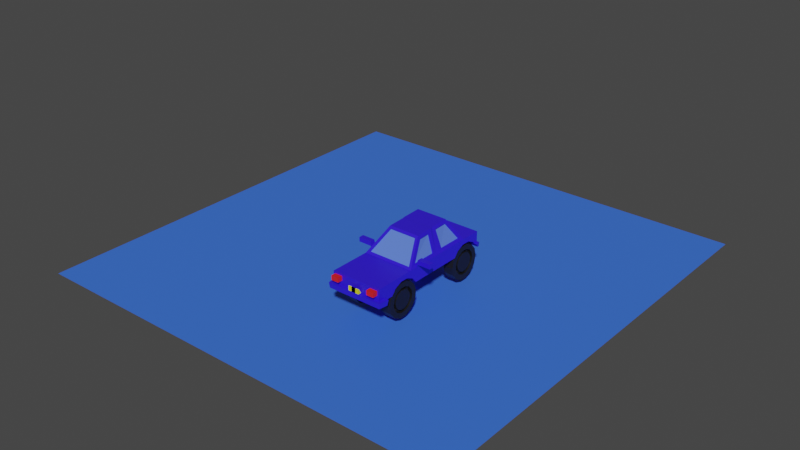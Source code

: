 # Source: car.blend  (saved by Blender 2.90.8; exported with 4.5.12 LTS)
import bpy
from mathutils import Matrix  # noqa: F401  (used for matrix-valued properties, if any)

bpy.ops.wm.read_factory_settings(use_empty=True)
scene = bpy.context.scene
scene.name = 'Scene'

# ---- collections
col_collection = bpy.data.collections.new('Collection'); scene.collection.children.link(col_collection)

# ---- materials (node trees are filled in below, after node groups)
mat_car = bpy.data.materials.new('Car')
mat_car.alpha_threshold = 0.0
mat_car.use_transparent_shadow = False
mat_car.line_color = (0.0, 0.0, 0.0, 1.0)
mat_windows = bpy.data.materials.new('windows')
mat_windows.use_transparent_shadow = False
mat_tires = bpy.data.materials.new('tires')
mat_tires.use_transparent_shadow = False
mat_indicators = bpy.data.materials.new('indicators')
mat_indicators.use_transparent_shadow = False
mat_numberplate = bpy.data.materials.new('numberplate')
mat_numberplate.use_transparent_shadow = False
mat_plane = bpy.data.materials.new('plane')
mat_plane.use_transparent_shadow = False

# ---- material node trees
mat_car.use_nodes = True; mat_car.node_tree.nodes.clear()
_N = mat_car.node_tree.nodes; _L = mat_car.node_tree.links
n0 = _N.new('ShaderNodeOutputMaterial'); n0.name = 'Material Output'; n0.location = (300, 300)
n1 = _N.new('ShaderNodeBsdfPrincipled'); n1.name = 'Principled BSDF'; n1.location = (10, 300)
n1.distribution = 'GGX'
n1.subsurface_method = 'BURLEY'
n1.inputs[0].default_value = (0.03139, 0.01012, 0.8, 1.0)
n1.inputs[2].default_value = 0.4
n1.inputs[3].default_value = 1.45
n1.inputs[27].default_value = (0.0, 0.0, 0.0, 1.0)
n1.inputs[28].default_value = 1.0
_L.new(n1.outputs[0], n0.inputs[0])
n0.is_active_output = True
mat_windows.use_nodes = True; mat_windows.node_tree.nodes.clear()
_N = mat_windows.node_tree.nodes; _L = mat_windows.node_tree.links
n0 = _N.new('ShaderNodeBsdfPrincipled'); n0.name = 'Principled BSDF'; n0.location = (10, 300)
n0.distribution = 'GGX'
n0.subsurface_method = 'BURLEY'
n0.inputs[0].default_value = (0.1053, 0.2035, 0.8, 1.0)
n0.inputs[3].default_value = 1.45
n0.inputs[27].default_value = (0.0, 0.0, 0.0, 1.0)
n0.inputs[28].default_value = 1.0
n1 = _N.new('ShaderNodeOutputMaterial'); n1.name = 'Material Output'; n1.location = (300, 300)
_L.new(n0.outputs[0], n1.inputs[0])
n1.is_active_output = True
mat_tires.use_nodes = True; mat_tires.node_tree.nodes.clear()
_N = mat_tires.node_tree.nodes; _L = mat_tires.node_tree.links
n0 = _N.new('ShaderNodeBsdfPrincipled'); n0.name = 'Principled BSDF'; n0.location = (10, 300)
n0.distribution = 'GGX'
n0.subsurface_method = 'BURLEY'
n0.inputs[0].default_value = (0.007926, 0.007926, 0.007926, 1.0)
n0.inputs[3].default_value = 1.45
n0.inputs[27].default_value = (0.0, 0.0, 0.0, 1.0)
n0.inputs[28].default_value = 1.0
n1 = _N.new('ShaderNodeOutputMaterial'); n1.name = 'Material Output'; n1.location = (300, 300)
_L.new(n0.outputs[0], n1.inputs[0])
n1.is_active_output = True
mat_indicators.use_nodes = True; mat_indicators.node_tree.nodes.clear()
_N = mat_indicators.node_tree.nodes; _L = mat_indicators.node_tree.links
n0 = _N.new('ShaderNodeBsdfPrincipled'); n0.name = 'Principled BSDF'; n0.location = (10, 300)
n0.distribution = 'GGX'
n0.subsurface_method = 'BURLEY'
n0.inputs[0].default_value = (0.8, 0.01403, 0.003461, 1.0)
n0.inputs[3].default_value = 1.45
n0.inputs[27].default_value = (0.0, 0.0, 0.0, 1.0)
n0.inputs[28].default_value = 1.0
n1 = _N.new('ShaderNodeOutputMaterial'); n1.name = 'Material Output'; n1.location = (300, 300)
_L.new(n0.outputs[0], n1.inputs[0])
n1.is_active_output = True
mat_numberplate.use_nodes = True; mat_numberplate.node_tree.nodes.clear()
_N = mat_numberplate.node_tree.nodes; _L = mat_numberplate.node_tree.links
n0 = _N.new('ShaderNodeBsdfPrincipled'); n0.name = 'Principled BSDF'; n0.location = (10, 300)
n0.distribution = 'GGX'
n0.subsurface_method = 'BURLEY'
n0.inputs[0].default_value = (0.8, 0.7607, 0.004911, 1.0)
n0.inputs[3].default_value = 1.45
n0.inputs[27].default_value = (0.0, 0.0, 0.0, 1.0)
n0.inputs[28].default_value = 1.0
n1 = _N.new('ShaderNodeOutputMaterial'); n1.name = 'Material Output'; n1.location = (300, 300)
_L.new(n0.outputs[0], n1.inputs[0])
n1.is_active_output = True
mat_plane.use_nodes = True; mat_plane.node_tree.nodes.clear()
_N = mat_plane.node_tree.nodes; _L = mat_plane.node_tree.links
n0 = _N.new('ShaderNodeBsdfPrincipled'); n0.name = 'Principled BSDF'; n0.location = (10, 300)
n0.distribution = 'GGX'
n0.subsurface_method = 'BURLEY'
n0.inputs[0].default_value = (0.04461, 0.1584, 0.8, 1.0)
n0.inputs[3].default_value = 1.45
n0.inputs[27].default_value = (0.0, 0.0, 0.0, 1.0)
n0.inputs[28].default_value = 1.0
n1 = _N.new('ShaderNodeOutputMaterial'); n1.name = 'Material Output'; n1.location = (300, 300)
_L.new(n0.outputs[0], n1.inputs[0])
n1.is_active_output = True

# ---- world
world_world = bpy.data.worlds.new('World'); scene.world = world_world
world_world.use_nodes = True; world_world.node_tree.nodes.clear()
_N = world_world.node_tree.nodes; _L = world_world.node_tree.links
n0 = _N.new('ShaderNodeOutputWorld'); n0.name = 'World Output'; n0.location = (300, 300)
n1 = _N.new('ShaderNodeBackground'); n1.name = 'Background'; n1.location = (10, 300)
n1.inputs[0].default_value = (0.05088, 0.05088, 0.05088, 1.0)
_L.new(n1.outputs[0], n0.inputs[0])
n0.is_active_output = True
world_world.color = (0.05088, 0.05088, 0.05088)
world_world.use_sun_shadow = False
world_world.sun_shadow_jitter_overblur = 0.0

# ---- meshes
me_cube = bpy.data.meshes.new('Cube')
me_cube.from_pydata([(0.9501, 2.049, 0.4045), (1.0, 2.288, -0.2759), (1.0, -2.288, 0.2759), (-0.9416, 2.049, 0.4008), (-1.0, 2.288, -0.2759), (-1.0, -2.288, 0.2759), (-1.0, -0.658, -0.2759), (0.9526, -0.3775, 0.4054), (-0.9399, -0.3892, 0.4), (1.0, -0.658, -0.2759), (-0.5844, 0.1567, 1.071), (-0.6664, 1.637, 1.051), (0.6667, 1.638, 1.049), (0.7472, 0.1554, 1.065), (1.0, 3.095, 0.2759), (-1.0, 3.095, 0.2759), (-0.9357, 0.5982, 0.3979), (-0.9457, 1.082, 0.4026), (1.0, 0.727, -0.2759), (1.0, 0.9484, -0.2759), (-1.0, 0.9484, -0.2759), (-1.0, 0.727, -0.2759), (0.9451, 1.082, 0.4024), (0.9584, 0.5986, 0.4073), (-0.6102, 0.6488, 1.069), (-0.6401, 1.061, 1.054), (0.6939, 1.061, 1.056), (0.7198, 0.6479, 1.058), (-1.0, 0.9484, 0.2759), (-0.8551, 2.234, 0.3615), (1.0, 0.727, 0.2759), (0.8701, -0.5941, 0.3547), (-0.5815, 0.9186, 1.183), (-0.5412, 1.772, 1.09), (0.674, 0.7961, 1.189), (0.6256, 0.02352, 1.117), (0.8551, 2.234, 0.3615), (0.5412, 1.772, 1.09), (-0.8493, -0.5941, 0.3547), (-0.4514, 0.02352, 1.117), (-1.0, 0.727, 0.2759), (1.0, 0.9484, 0.2759), (-0.5506, 0.7961, 1.189), (0.6431, 0.9186, 1.183), (-1.0, 2.288, 0.2759), (1.0, 2.288, 0.2759), (-1.0, -0.658, 0.2759), (1.0, -0.658, 0.2759), (-0.6123, 1.717, 1.176), (0.6123, 1.717, 1.176), (-0.5198, 0.08741, 1.196), (0.7048, 0.08741, 1.196), (-0.9089, 1.083, 0.3864), (-0.9048, 2.049, 0.3845), (0.9201, 0.598, 0.3946), (0.9143, -0.3781, 0.3927), (-0.6032, 1.061, 1.038), (-0.6296, 1.637, 1.035), (0.6815, 0.6473, 1.046), (0.709, 0.1548, 1.052), (0.9129, 2.048, 0.3889), (0.6295, 1.638, 1.033), (-0.904, -0.3887, 0.3816), (-0.5485, 0.1572, 1.053), (-0.8999, 0.5986, 0.3795), (0.9079, 1.082, 0.3869), (-0.5743, 0.6492, 1.051), (0.6568, 1.06, 1.04), (-0.8551, 2.2, 0.34), (0.8551, 2.2, 0.34), (-0.8493, -0.5628, 0.3293), (0.8701, -0.5628, 0.3293), (-0.5412, 1.738, 1.069), (0.5412, 1.738, 1.069), (-0.4514, 0.05482, 1.091), (0.6256, 0.05482, 1.091), (-1.0, -2.008, -0.2759), (1.0, -2.008, 0.2759), (-1.0, -2.008, 0.2759), (1.0, -2.008, -0.2759), (1.0, 2.288, -0.1663), (-1.0, -2.288, -0.1663), (1.0, -2.288, -0.1663), (-1.0, 2.288, -0.1663), (1.0, -0.658, -0.1663), (-1.0, -0.658, -0.1663), (1.0, 3.095, -0.1663), (-1.0, 3.095, -0.1663), (1.0, 0.9484, -0.1663), (1.0, 0.727, -0.1663), (-1.0, 0.727, -0.1663), (-1.0, 0.9484, -0.1663), (-1.0, -2.008, -0.1663), (1.0, -2.008, -0.1663), (-1.122, -2.008, -0.3982), (-1.1, -2.388, -0.3758), (1.122, -2.411, -0.1663), (1.1, -2.388, -0.3758), (1.122, -2.008, -0.3982), (-1.173, -2.008, -0.1663), (1.173, -2.008, -0.1663), (-1.122, -2.411, -0.1663), (1.0, 2.953, -0.2759), (1.0, 2.953, 0.2759), (-1.0, 2.953, 0.2759), (-1.0, 2.953, -0.2759), (-1.0, 2.953, -0.1663), (1.0, 2.953, -0.1663), (1.052, 3.147, -0.3277), (-1.052, 3.147, -0.3277), (1.063, 3.158, -0.1663), (-1.063, 3.158, -0.1663), (1.063, 2.953, -0.3393), (-1.09, 2.953, -0.1663), (1.09, 2.953, -0.1663), (-1.063, 2.953, -0.3393)], [], [(77, 78, 5, 2), (82, 2, 5, 81), (91, 28, 44, 83), (79, 93, 100, 98), (93, 77, 2, 82), (87, 86, 110, 111), (89, 30, 47, 84), (21, 18, 9, 6), (92, 78, 46, 85), (11, 3, 53, 57), (34, 42, 50, 51), (23, 27, 58, 54), (37, 36, 69, 73), (8, 10, 63, 62), (87, 15, 14, 86), (106, 104, 15, 87), (105, 106, 113, 115), (104, 103, 14, 15), (24, 16, 64, 66), (28, 40, 42, 32), (49, 48, 32, 43), (43, 32, 42, 34), (35, 39, 74, 75), (30, 41, 43, 34), (4, 1, 19, 20), (20, 19, 18, 21), (80, 45, 41, 88), (88, 41, 30, 89), (85, 46, 40, 90), (90, 40, 28, 91), (17, 3, 44, 28), (23, 7, 47, 30), (11, 25, 32, 48), (13, 27, 34, 51), (12, 0, 45, 49), (7, 13, 51, 47), (10, 8, 46, 50), (3, 11, 48, 44), (8, 16, 40, 46), (0, 22, 41, 45), (24, 10, 50, 42), (26, 12, 49, 43), (25, 17, 28, 32), (16, 24, 42, 40), (27, 23, 30, 34), (22, 26, 43, 41), (29, 36, 45, 44), (31, 38, 46, 47), (37, 33, 48, 49), (39, 35, 51, 50), (36, 37, 49, 45), (35, 31, 47, 51), (38, 39, 50, 46), (33, 29, 44, 48), (65, 60, 61, 67), (64, 62, 63, 66), (69, 68, 72, 73), (70, 71, 75, 74), (53, 52, 56, 57), (55, 54, 58, 59), (31, 35, 75, 71), (3, 17, 52, 53), (26, 22, 65, 67), (16, 8, 62, 64), (39, 38, 70, 74), (7, 23, 54, 55), (22, 0, 60, 65), (29, 33, 72, 68), (25, 11, 57, 56), (36, 29, 68, 69), (10, 24, 66, 63), (27, 13, 59, 58), (38, 31, 71, 70), (12, 26, 67, 61), (0, 12, 61, 60), (33, 37, 73, 72), (17, 25, 56, 52), (13, 7, 55, 59), (81, 5, 78, 92), (84, 47, 77, 93), (6, 9, 79, 76), (47, 46, 78, 77), (9, 84, 93, 79), (93, 82, 96, 100), (21, 90, 91, 20), (6, 85, 90, 21), (19, 88, 89, 18), (1, 80, 88, 19), (102, 105, 115, 112), (107, 102, 112, 114), (76, 92, 85, 6), (18, 89, 84, 9), (103, 107, 86, 14), (82, 81, 101, 96), (20, 91, 83, 4), (92, 76, 94, 99), (94, 98, 97, 95), (95, 101, 99, 94), (98, 100, 96, 97), (97, 96, 101, 95), (81, 92, 99, 101), (76, 79, 98, 94), (45, 80, 107, 103), (4, 83, 106, 105), (44, 45, 103, 104), (1, 4, 105, 102), (83, 44, 104, 106), (80, 1, 102, 107), (114, 112, 108, 110), (112, 115, 109, 108), (115, 113, 111, 109), (109, 111, 110, 108), (86, 107, 114, 110), (106, 87, 111, 113)])
me_cube.polygons.foreach_set('material_index', [0, 0, 0, 0, 0, 0, 0, 0, 0, 0, 0, 0, 0, 0, 0, 0, 0, 0, 0, 0, 0, 0, 0, 0, 0, 0, 0, 0, 0, 0, 0, 0, 0, 0, 0, 0, 0, 0, 0, 0, 0, 0, 0, 0, 0, 0, 0, 0, 0, 0, 0, 0, 0, 0, 1, 1, 1, 1, 1, 1, 0, 0, 0, 0, 0, 0, 0, 0, 0, 0, 0, 0, 0, 0, 0, 0, 0, 0, 0, 0, 0, 0, 0, 0, 0, 0, 0, 0, 0, 0, 0, 0, 0, 0, 0, 0, 0, 0, 0, 0, 0, 0, 0, 0, 0, 0, 0, 0, 0, 0, 0, 0, 0, 0])
_uv = me_cube.uv_layers.new(name='UVMap')
_uv.uv.foreach_set('vector', [0.625, 0.7347, 0.875, 0.7347, 0.875, 0.75, 0.625, 0.75, 0.4246, 0.75, 0.625, 0.75, 0.625, 1.0, 0.4246, 1.0, 0.4246, 0.1964, 0.625, 0.1964, 0.625, 0.25, 0.4246, 0.25, 0.375, 0.7347, 0.4246, 0.7347, 0.4246, 0.7347, 0.375, 0.7347, 0.4246, 0.7347, 0.625, 0.7347, 0.625, 0.75, 0.4246, 0.75, 0.4246, 0.25, 0.4246, 0.5, 0.4246, 0.5, 0.4246, 0.25, 0.4246, 0.6073, 0.625, 0.6073, 0.625, 0.6609, 0.4246, 0.6609, 0.125, 0.6073, 0.375, 0.6073, 0.375, 0.6609, 0.125, 0.6609, 0.4246, 0.01534, 0.625, 0.01534, 0.625, 0.08906, 0.4246, 0.08906, 0.625, 0.2411, 0.625, 0.2432, 0.625, 0.2432, 0.625, 0.2411, 0.625, 0.6073, 0.875, 0.6073, 0.875, 0.6609, 0.625, 0.6609, 0.625, 0.6137, 0.625, 0.6165, 0.625, 0.6165, 0.625, 0.6137, 0.625, 0.4812, 0.625, 0.4854, 0.625, 0.4854, 0.625, 0.4812, 0.625, 0.09602, 0.625, 0.0989, 0.625, 0.0989, 0.625, 0.09602, 0.4246, 0.25, 0.625, 0.25, 0.625, 0.5, 0.4246, 0.5, 0.4246, 0.25, 0.625, 0.25, 0.625, 0.25, 0.4246, 0.25, 0.375, 0.25, 0.4246, 0.25, 0.4246, 0.25, 0.375, 0.25, 0.625, 0.25, 0.625, 0.5, 0.625, 0.5, 0.625, 0.25, 0.625, 0.1335, 0.625, 0.1363, 0.625, 0.1363, 0.625, 0.1335, 0.625, 0.1964, 0.625, 0.1427, 0.625, 0.1427, 0.625, 0.1964, 0.625, 0.5, 0.875, 0.5, 0.875, 0.5536, 0.625, 0.5536, 0.625, 0.5536, 0.875, 0.5536, 0.875, 0.6073, 0.625, 0.6073, 0.6436, 0.6609, 0.856, 0.6609, 0.856, 0.6609, 0.6436, 0.6609, 0.625, 0.6073, 0.625, 0.5536, 0.625, 0.5536, 0.625, 0.6073, 0.125, 0.5, 0.375, 0.5, 0.375, 0.5536, 0.125, 0.5536, 0.125, 0.5536, 0.375, 0.5536, 0.375, 0.6073, 0.125, 0.6073, 0.4246, 0.5, 0.625, 0.5, 0.625, 0.5536, 0.4246, 0.5536, 0.4246, 0.5536, 0.625, 0.5536, 0.625, 0.6073, 0.4246, 0.6073, 0.4246, 0.08906, 0.625, 0.08906, 0.625, 0.1427, 0.4246, 0.1427, 0.4246, 0.1427, 0.625, 0.1427, 0.625, 0.1964, 0.4246, 0.1964, 0.625, 0.2027, 0.625, 0.2432, 0.625, 0.25, 0.625, 0.1964, 0.625, 0.6137, 0.625, 0.6538, 0.625, 0.6609, 0.625, 0.6073, 0.625, 0.2411, 0.625, 0.2047, 0.625, 0.1964, 0.625, 0.25, 0.625, 0.6509, 0.625, 0.6165, 0.625, 0.6073, 0.625, 0.6609, 0.625, 0.5088, 0.625, 0.5068, 0.625, 0.5, 0.625, 0.5, 0.625, 0.6538, 0.625, 0.6509, 0.625, 0.6609, 0.625, 0.6609, 0.625, 0.0989, 0.625, 0.09602, 0.625, 0.08906, 0.625, 0.08906, 0.625, 0.2432, 0.625, 0.2411, 0.625, 0.25, 0.625, 0.25, 0.625, 0.09602, 0.625, 0.1363, 0.625, 0.1427, 0.625, 0.08906, 0.625, 0.5068, 0.625, 0.5473, 0.625, 0.5536, 0.625, 0.5, 0.625, 0.1335, 0.625, 0.0989, 0.625, 0.08906, 0.625, 0.1427, 0.625, 0.5453, 0.625, 0.5088, 0.625, 0.5, 0.625, 0.5536, 0.625, 0.2047, 0.625, 0.2027, 0.625, 0.1964, 0.625, 0.1964, 0.625, 0.1363, 0.625, 0.1335, 0.625, 0.1427, 0.625, 0.1427, 0.625, 0.6165, 0.625, 0.6137, 0.625, 0.6073, 0.625, 0.6073, 0.625, 0.5473, 0.625, 0.5453, 0.625, 0.5536, 0.625, 0.5536, 0.625, 0.2646, 0.625, 0.4854, 0.625, 0.5, 0.625, 0.25, 0.6392, 0.6609, 0.8604, 0.6609, 0.875, 0.6609, 0.625, 0.6609, 0.625, 0.4812, 0.625, 0.2688, 0.625, 0.25, 0.625, 0.5, 0.856, 0.6609, 0.6436, 0.6609, 0.625, 0.6609, 0.875, 0.6609, 0.625, 0.4854, 0.625, 0.4812, 0.625, 0.5, 0.625, 0.5, 0.6436, 0.6609, 0.6392, 0.6609, 0.625, 0.6609, 0.625, 0.6609, 0.8604, 0.6609, 0.856, 0.6609, 0.875, 0.6609, 0.875, 0.6609, 0.625, 0.2688, 0.625, 0.2646, 0.625, 0.25, 0.625, 0.25, 0.625, 0.5473, 0.625, 0.5068, 0.625, 0.5088, 0.625, 0.5453, 0.625, 0.1363, 0.625, 0.09602, 0.625, 0.0989, 0.625, 0.1335, 0.625, 0.4854, 0.625, 0.2646, 0.625, 0.2688, 0.625, 0.4812, 0.8604, 0.6609, 0.6392, 0.6609, 0.6436, 0.6609, 0.856, 0.6609, 0.625, 0.2432, 0.625, 0.2027, 0.625, 0.2047, 0.625, 0.2411, 0.625, 0.6538, 0.625, 0.6137, 0.625, 0.6165, 0.625, 0.6509, 0.6392, 0.6609, 0.6436, 0.6609, 0.6436, 0.6609, 0.6392, 0.6609, 0.625, 0.2432, 0.625, 0.2027, 0.625, 0.2027, 0.625, 0.2432, 0.625, 0.5453, 0.625, 0.5473, 0.625, 0.5473, 0.625, 0.5453, 0.625, 0.1363, 0.625, 0.09602, 0.625, 0.09602, 0.625, 0.1363, 0.856, 0.6609, 0.8604, 0.6609, 0.8604, 0.6609, 0.856, 0.6609, 0.625, 0.6538, 0.625, 0.6137, 0.625, 0.6137, 0.625, 0.6538, 0.625, 0.5473, 0.625, 0.5068, 0.625, 0.5068, 0.625, 0.5473, 0.625, 0.2646, 0.625, 0.2688, 0.625, 0.2688, 0.625, 0.2646, 0.625, 0.2047, 0.625, 0.2411, 0.625, 0.2411, 0.625, 0.2047, 0.625, 0.4854, 0.625, 0.2646, 0.625, 0.2646, 0.625, 0.4854, 0.625, 0.0989, 0.625, 0.1335, 0.625, 0.1335, 0.625, 0.0989, 0.625, 0.6165, 0.625, 0.6509, 0.625, 0.6509, 0.625, 0.6165, 0.8604, 0.6609, 0.6392, 0.6609, 0.6392, 0.6609, 0.8604, 0.6609, 0.625, 0.5088, 0.625, 0.5453, 0.625, 0.5453, 0.625, 0.5088, 0.625, 0.5068, 0.625, 0.5088, 0.625, 0.5088, 0.625, 0.5068, 0.625, 0.2688, 0.625, 0.4812, 0.625, 0.4812, 0.625, 0.2688, 0.625, 0.2027, 0.625, 0.2047, 0.625, 0.2047, 0.625, 0.2027, 0.625, 0.6509, 0.625, 0.6538, 0.625, 0.6538, 0.625, 0.6509, 0.4246, 0.0, 0.625, 0.0, 0.625, 0.01534, 0.4246, 0.01534, 0.4246, 0.6609, 0.625, 0.6609, 0.625, 0.7347, 0.4246, 0.7347, 0.125, 0.6609, 0.375, 0.6609, 0.375, 0.7347, 0.125, 0.7347, 0.625, 0.6609, 0.875, 0.6609, 0.875, 0.7347, 0.625, 0.7347, 0.375, 0.6609, 0.4246, 0.6609, 0.4246, 0.7347, 0.375, 0.7347, 0.4246, 0.7347, 0.4246, 0.75, 0.4246, 0.75, 0.4246, 0.7347, 0.375, 0.1427, 0.4246, 0.1427, 0.4246, 0.1964, 0.375, 0.1964, 0.375, 0.08906, 0.4246, 0.08906, 0.4246, 0.1427, 0.375, 0.1427, 0.375, 0.5536, 0.4246, 0.5536, 0.4246, 0.6073, 0.375, 0.6073, 0.375, 0.5, 0.4246, 0.5, 0.4246, 0.5536, 0.375, 0.5536, 0.375, 0.5, 0.125, 0.5, 0.125, 0.5, 0.375, 0.5, 0.4246, 0.5, 0.375, 0.5, 0.375, 0.5, 0.4246, 0.5, 0.375, 0.01534, 0.4246, 0.01534, 0.4246, 0.08906, 0.375, 0.08906, 0.375, 0.6073, 0.4246, 0.6073, 0.4246, 0.6609, 0.375, 0.6609, 0.625, 0.5, 0.4246, 0.5, 0.4246, 0.5, 0.625, 0.5, 0.4246, 0.75, 0.4246, 1.0, 0.4246, 1.0, 0.4246, 0.75, 0.375, 0.1964, 0.4246, 0.1964, 0.4246, 0.25, 0.375, 0.25, 0.4246, 0.01534, 0.375, 0.01534, 0.375, 0.01534, 0.4246, 0.01534, 0.125, 0.7347, 0.375, 0.7347, 0.375, 0.75, 0.125, 0.75, 0.375, 0.0, 0.4246, 0.0, 0.4246, 0.01534, 0.375, 0.01534, 0.375, 0.7347, 0.4246, 0.7347, 0.4246, 0.75, 0.375, 0.75, 0.375, 0.75, 0.4246, 0.75, 0.4246, 1.0, 0.375, 1.0, 0.4246, 0.0, 0.4246, 0.01534, 0.4246, 0.01534, 0.4246, 0.0, 0.125, 0.7347, 0.375, 0.7347, 0.375, 0.7347, 0.125, 0.7347, 0.625, 0.5, 0.4246, 0.5, 0.4246, 0.5, 0.625, 0.5, 0.375, 0.25, 0.4246, 0.25, 0.4246, 0.25, 0.375, 0.25, 0.625, 0.25, 0.625, 0.5, 0.625, 0.5, 0.625, 0.25, 0.375, 0.5, 0.125, 0.5, 0.125, 0.5, 0.375, 0.5, 0.4246, 0.25, 0.625, 0.25, 0.625, 0.25, 0.4246, 0.25, 0.4246, 0.5, 0.375, 0.5, 0.375, 0.5, 0.4246, 0.5, 0.4246, 0.5, 0.375, 0.5, 0.375, 0.5, 0.4246, 0.5, 0.375, 0.5, 0.125, 0.5, 0.125, 0.5, 0.375, 0.5, 0.375, 0.25, 0.4246, 0.25, 0.4246, 0.25, 0.375, 0.25, 0.375, 0.25, 0.4246, 0.25, 0.4246, 0.5, 0.375, 0.5, 0.4246, 0.5, 0.4246, 0.5, 0.4246, 0.5, 0.4246, 0.5, 0.4246, 0.25, 0.4246, 0.25, 0.4246, 0.25, 0.4246, 0.25])
me_cube.materials.append(mat_car)
me_cube.materials.append(mat_windows)
me_cube.use_remesh_preserve_volume = False
me_cube.use_remesh_preserve_attributes = False
me_cube.use_mirror_vertex_groups = False
me_cube.update()
me_cylinder = bpy.data.meshes.new('Cylinder')
me_cylinder.from_pydata([(0.0, 1.0, -1.0), (0.0, 1.0, 1.0), (0.4339, 0.901, -1.0), (0.4339, 0.901, 1.0), (0.7818, 0.6235, -1.0), (0.7818, 0.6235, 1.0), (0.9749, 0.2225, -1.0), (0.9749, 0.2225, 1.0), (0.9749, -0.2225, -1.0), (0.9749, -0.2225, 1.0), (0.7818, -0.6235, -1.0), (0.7818, -0.6235, 1.0), (0.4339, -0.901, -1.0), (0.4339, -0.901, 1.0), (1.51e-07, -1.0, -1.0), (1.51e-07, -1.0, 1.0), (-0.4339, -0.901, -1.0), (-0.4339, -0.901, 1.0), (-0.7818, -0.6235, -1.0), (-0.7818, -0.6235, 1.0), (-0.9749, -0.2225, -1.0), (-0.9749, -0.2225, 1.0), (-0.9749, 0.2225, -1.0), (-0.9749, 0.2225, 1.0), (-0.7818, 0.6235, -1.0), (-0.7818, 0.6235, 1.0), (-0.4339, 0.901, -1.0), (-0.4339, 0.901, 1.0)], [], [(0, 1, 3, 2), (2, 3, 5, 4), (4, 5, 7, 6), (6, 7, 9, 8), (8, 9, 11, 10), (10, 11, 13, 12), (12, 13, 15, 14), (14, 15, 17, 16), (16, 17, 19, 18), (18, 19, 21, 20), (20, 21, 23, 22), (22, 23, 25, 24), (3, 1, 27, 25, 23, 21, 19, 17, 15, 13, 11, 9, 7, 5), (24, 25, 27, 26), (26, 27, 1, 0), (0, 2, 4, 6, 8, 10, 12, 14, 16, 18, 20, 22, 24, 26)])
_uv = me_cylinder.uv_layers.new(name='UVMap')
_uv.uv.foreach_set('vector', [1.0, 0.5, 1.0, 1.0, 0.9286, 1.0, 0.9286, 0.5, 0.9286, 0.5, 0.9286, 1.0, 0.8571, 1.0, 0.8571, 0.5, 0.8571, 0.5, 0.8571, 1.0, 0.7857, 1.0, 0.7857, 0.5, 0.7857, 0.5, 0.7857, 1.0, 0.7143, 1.0, 0.7143, 0.5, 0.7143, 0.5, 0.7143, 1.0, 0.6429, 1.0, 0.6429, 0.5, 0.6429, 0.5, 0.6429, 1.0, 0.5714, 1.0, 0.5714, 0.5, 0.5714, 0.5, 0.5714, 1.0, 0.5, 1.0, 0.5, 0.5, 0.5, 0.5, 0.5, 1.0, 0.4286, 1.0, 0.4286, 0.5, 0.4286, 0.5, 0.4286, 1.0, 0.3571, 1.0, 0.3571, 0.5, 0.3571, 0.5, 0.3571, 1.0, 0.2857, 1.0, 0.2857, 0.5, 0.2857, 0.5, 0.2857, 1.0, 0.2143, 1.0, 0.2143, 0.5, 0.2143, 0.5, 0.2143, 1.0, 0.1429, 1.0, 0.1429, 0.5, 0.3541, 0.4662, 0.25, 0.49, 0.1459, 0.4662, 0.06236, 0.3996, 0.01602, 0.3034, 0.01602, 0.1966, 0.06236, 0.1004, 0.1459, 0.03377, 0.25, 0.01, 0.3541, 0.03377, 0.4376, 0.1004, 0.484, 0.1966, 0.484, 0.3034, 0.4376, 0.3996, 0.1429, 0.5, 0.1429, 1.0, 0.07143, 1.0, 0.07143, 0.5, 0.07143, 0.5, 0.07143, 1.0, -1.341e-07, 1.0, -1.341e-07, 0.5, 0.75, 0.49, 0.8541, 0.4662, 0.9376, 0.3996, 0.984, 0.3034, 0.984, 0.1966, 0.9376, 0.1004, 0.8541, 0.03377, 0.75, 0.01, 0.6459, 0.03377, 0.5624, 0.1004, 0.516, 0.1966, 0.516, 0.3034, 0.5624, 0.3996, 0.6459, 0.4662])
me_cylinder.use_remesh_fix_poles = True
me_cylinder.use_remesh_preserve_attributes = False
me_cylinder.use_mirror_vertex_groups = False
me_cylinder.update()
me_cylinder_001 = bpy.data.meshes.new('Cylinder.001')
me_cylinder_001.from_pydata([(0.0, 1.0, -1.0), (-4.705e-08, 0.7094, 1.0), (0.4339, 0.901, -1.0), (0.3078, 0.6392, 1.0), (0.7818, 0.6235, -1.0), (0.5546, 0.4423, 1.0), (0.9749, 0.2225, -1.0), (0.6916, 0.1579, 1.0), (0.9749, -0.2225, -1.0), (0.6916, -0.1579, 1.0), (0.7818, -0.6235, -1.0), (0.5546, -0.4423, 1.0), (0.4339, -0.901, -1.0), (0.3078, -0.6392, 1.0), (1.51e-07, -1.0, -1.0), (1.097e-07, -0.7094, 1.0), (-0.4339, -0.901, -1.0), (-0.3078, -0.6392, 1.0), (-0.7818, -0.6235, -1.0), (-0.5546, -0.4423, 1.0), (-0.9749, -0.2225, -1.0), (-0.6916, -0.1579, 1.0), (-0.9749, 0.2225, -1.0), (-0.6916, 0.1579, 1.0), (-0.7818, 0.6235, -1.0), (-0.5546, 0.4423, 1.0), (-0.4339, 0.901, -1.0), (-0.3078, 0.6392, 1.0), (0.4339, 0.901, 1.0), (0.0, 1.0, 1.0), (0.7818, 0.6235, 1.0), (0.9749, 0.2225, 1.0), (0.9749, -0.2225, 1.0), (0.7818, -0.6235, 1.0), (0.4339, -0.901, 1.0), (1.51e-07, -1.0, 1.0), (-0.4339, -0.901, 1.0), (-0.7818, -0.6235, 1.0), (-0.9749, -0.2225, 1.0), (-0.9749, 0.2225, 1.0), (-0.7818, 0.6235, 1.0), (-0.4339, 0.901, 1.0), (0.4201, 0.8723, 1.0), (-4.869e-09, 0.9681, 1.0), (0.7569, 0.6036, 1.0), (0.9439, 0.2154, 1.0), (0.9439, -0.2154, 1.0), (0.7569, -0.6036, 1.0), (0.4201, -0.8723, 1.0), (1.466e-07, -0.9681, 1.0), (-0.4201, -0.8723, 1.0), (-0.7569, -0.6036, 1.0), (-0.9439, -0.2154, 1.0), (-0.9439, 0.2154, 1.0), (-0.7569, 0.6036, 1.0), (-0.4201, 0.8723, 1.0), (0.3827, 0.7947, 1.0), (-1.935e-08, 0.882, 1.0), (0.6896, 0.5499, 1.0), (0.8599, 0.1963, 1.0), (0.8599, -0.1963, 1.0), (0.6896, -0.5499, 1.0), (0.3827, -0.7947, 1.0), (1.334e-07, -0.882, 1.0), (-0.3827, -0.7947, 1.0), (-0.6896, -0.5499, 1.0), (-0.8599, -0.1963, 1.0), (-0.8599, 0.1963, 1.0), (-0.6896, 0.5499, 1.0), (-0.3827, 0.7947, 1.0), (0.3827, 0.7947, 1.0), (-1.935e-08, 0.882, 1.0), (0.6896, 0.5499, 1.0), (0.8599, 0.1963, 1.0), (0.8599, -0.1963, 1.0), (0.6896, -0.5499, 1.0), (0.3827, -0.7947, 1.0), (1.334e-07, -0.882, 1.0), (-0.3827, -0.7947, 1.0), (-0.6896, -0.5499, 1.0), (-0.8599, -0.1963, 1.0), (-0.8599, 0.1963, 1.0), (-0.6896, 0.5499, 1.0), (-0.3827, 0.7947, 1.0), (0.2397, 0.4978, 0.4508), (-6.383e-08, 0.5526, 0.4508), (0.432, 0.3445, 0.4508), (0.5387, 0.123, 0.4508), (0.5387, -0.123, 0.4508), (0.432, -0.3445, 0.4508), (0.2397, -0.4978, 0.4508), (7.974e-08, -0.5526, 0.4508), (-0.2397, -0.4978, 0.4508), (-0.432, -0.3445, 0.4508), (-0.5387, -0.123, 0.4508), (-0.5387, 0.123, 0.4508), (-0.432, 0.3445, 0.4508), (-0.2397, 0.4978, 0.4508), (0.3078, 0.6392, 0.4508), (-4.705e-08, 0.7094, 0.4508), (0.5546, 0.4423, 0.4508), (0.6916, 0.1579, 0.4508), (0.6916, -0.1579, 0.4508), (0.5546, -0.4423, 0.4508), (0.3078, -0.6392, 0.4508), (1.097e-07, -0.7094, 0.4508), (-0.3078, -0.6392, 0.4508), (-0.5546, -0.4423, 0.4508), (-0.6916, -0.1579, 0.4508), (-0.6916, 0.1579, 0.4508), (-0.5546, 0.4423, 0.4508), (-0.3078, 0.6392, 0.4508), (0.2397, 0.4978, 0.9373), (-6.383e-08, 0.5526, 0.9373), (0.432, 0.3445, 0.9373), (0.5387, 0.123, 0.9373), (0.5387, -0.123, 0.9373), (0.432, -0.3445, 0.9373), (0.2397, -0.4978, 0.9373), (7.974e-08, -0.5526, 0.9373), (-0.2397, -0.4978, 0.9373), (-0.432, -0.3445, 0.9373), (-0.5387, -0.123, 0.9373), (-0.5387, 0.123, 0.9373), (-0.432, 0.3445, 0.9373), (-0.2397, 0.4978, 0.9373), (0.5546, 0.4423, 0.1913), (0.3078, 0.6392, 0.1913), (0.6916, -0.1579, 0.1913), (0.6916, 0.1579, 0.1913), (0.3078, -0.6392, 0.1913), (0.5546, -0.4423, 0.1913), (-0.3078, -0.6392, 0.1913), (1.097e-07, -0.7094, 0.1913), (-0.6916, -0.1579, 0.1913), (-0.5546, -0.4423, 0.1913), (-0.5546, 0.4423, 0.1913), (-0.6916, 0.1579, 0.1913), (-4.705e-08, 0.7094, 0.1913), (-0.3078, 0.6392, 0.1913), (0.432, 0.3445, 0.1913), (0.2397, 0.4978, 0.1913), (0.5387, -0.123, 0.1913), (0.5387, 0.123, 0.1913), (0.2397, -0.4978, 0.1913), (0.432, -0.3445, 0.1913), (-0.2397, -0.4978, 0.1913), (7.974e-08, -0.5526, 0.1913), (-0.5387, -0.123, 0.1913), (-0.432, -0.3445, 0.1913), (-0.432, 0.3445, 0.1913), (-0.5387, 0.123, 0.1913), (-6.383e-08, 0.5526, 0.1913), (-0.2397, 0.4978, 0.1913)], [], [(0, 29, 28, 2), (2, 28, 30, 4), (4, 30, 31, 6), (6, 31, 32, 8), (8, 32, 33, 10), (10, 33, 34, 12), (12, 34, 35, 14), (14, 35, 36, 16), (16, 36, 37, 18), (18, 37, 38, 20), (20, 38, 39, 22), (22, 39, 40, 24), (25, 23, 109, 110), (24, 40, 41, 26), (26, 41, 29, 0), (0, 2, 4, 6, 8, 10, 12, 14, 16, 18, 20, 22, 24, 26), (43, 42, 28, 29), (42, 44, 30, 28), (44, 45, 31, 30), (45, 46, 32, 31), (46, 47, 33, 32), (47, 48, 34, 33), (48, 49, 35, 34), (49, 50, 36, 35), (50, 51, 37, 36), (51, 52, 38, 37), (52, 53, 39, 38), (53, 54, 40, 39), (54, 55, 41, 40), (55, 43, 29, 41), (57, 56, 42, 43), (56, 58, 44, 42), (58, 59, 45, 44), (59, 60, 46, 45), (60, 61, 47, 46), (61, 62, 48, 47), (62, 63, 49, 48), (63, 64, 50, 49), (64, 65, 51, 50), (65, 66, 52, 51), (66, 67, 53, 52), (67, 68, 54, 53), (68, 69, 55, 54), (69, 57, 43, 55), (71, 70, 56, 57), (70, 72, 58, 56), (72, 73, 59, 58), (73, 74, 60, 59), (74, 75, 61, 60), (75, 76, 62, 61), (76, 77, 63, 62), (77, 78, 64, 63), (78, 79, 65, 64), (79, 80, 66, 65), (80, 81, 67, 66), (81, 82, 68, 67), (82, 83, 69, 68), (83, 71, 57, 69), (1, 3, 70, 71), (3, 5, 72, 70), (5, 7, 73, 72), (7, 9, 74, 73), (9, 11, 75, 74), (11, 13, 76, 75), (13, 15, 77, 76), (15, 17, 78, 77), (17, 19, 79, 78), (19, 21, 80, 79), (21, 23, 81, 80), (23, 25, 82, 81), (25, 27, 83, 82), (27, 1, 71, 83), (92, 91, 119, 120), (11, 9, 102, 103), (27, 25, 110, 111), (13, 11, 103, 104), (1, 27, 111, 99), (15, 13, 104, 105), (17, 15, 105, 106), (3, 1, 99, 98), (19, 17, 106, 107), (5, 3, 98, 100), (21, 19, 107, 108), (7, 5, 100, 101), (23, 21, 108, 109), (9, 7, 101, 102), (85, 84, 98, 99), (109, 95, 151, 137), (86, 87, 101, 100), (95, 96, 150, 151), (88, 89, 103, 102), (94, 108, 134, 148), (90, 91, 105, 104), (110, 109, 137, 136), (92, 93, 107, 106), (107, 93, 149, 135), (94, 95, 109, 108), (93, 94, 148, 149), (96, 97, 111, 110), (92, 106, 132, 146), (112, 113, 125, 124, 123, 122, 121, 120, 119, 118, 117, 116, 115, 114), (84, 85, 113, 112), (93, 92, 120, 121), (86, 84, 112, 114), (94, 93, 121, 122), (87, 86, 114, 115), (95, 94, 122, 123), (88, 87, 115, 116), (96, 95, 123, 124), (89, 88, 116, 117), (97, 96, 124, 125), (90, 89, 117, 118), (85, 97, 125, 113), (91, 90, 118, 119), (141, 140, 126, 127), (143, 142, 128, 129), (145, 144, 130, 131), (147, 146, 132, 133), (149, 148, 134, 135), (151, 150, 136, 137), (153, 152, 138, 139), (99, 111, 139, 138), (96, 110, 136, 150), (97, 85, 152, 153), (100, 98, 127, 126), (111, 97, 153, 139), (85, 99, 138, 152), (84, 86, 140, 141), (98, 84, 141, 127), (102, 101, 129, 128), (86, 100, 126, 140), (87, 88, 142, 143), (101, 87, 143, 129), (104, 103, 131, 130), (88, 102, 128, 142), (89, 90, 144, 145), (103, 89, 145, 131), (106, 105, 133, 132), (90, 104, 130, 144), (91, 92, 146, 147), (105, 91, 147, 133), (108, 107, 135, 134)])
_uv = me_cylinder_001.uv_layers.new(name='UVMap')
_uv.uv.foreach_set('vector', [1.0, 0.5, 1.0, 1.0, 0.9286, 1.0, 0.9286, 0.5, 0.9286, 0.5, 0.9286, 1.0, 0.8571, 1.0, 0.8571, 0.5, 0.8571, 0.5, 0.8571, 1.0, 0.7857, 1.0, 0.7857, 0.5, 0.7857, 0.5, 0.7857, 1.0, 0.7143, 1.0, 0.7143, 0.5, 0.7143, 0.5, 0.7143, 1.0, 0.6429, 1.0, 0.6429, 0.5, 0.6429, 0.5, 0.6429, 1.0, 0.5714, 1.0, 0.5714, 0.5, 0.5714, 0.5, 0.5714, 1.0, 0.5, 1.0, 0.5, 0.5, 0.5, 0.5, 0.5, 1.0, 0.4286, 1.0, 0.4286, 0.5, 0.4286, 0.5, 0.4286, 1.0, 0.3571, 1.0, 0.3571, 0.5, 0.3571, 0.5, 0.3571, 1.0, 0.2857, 1.0, 0.2857, 0.5, 0.2857, 0.5, 0.2857, 1.0, 0.2143, 1.0, 0.2143, 0.5, 0.2143, 0.5, 0.2143, 1.0, 0.1429, 1.0, 0.1429, 0.5, 0.1169, 0.3562, 0.08401, 0.2879, 0.08401, 0.2879, 0.1169, 0.3562, 0.1429, 0.5, 0.1429, 1.0, 0.07143, 1.0, 0.07143, 0.5, 0.07143, 0.5, 0.07143, 1.0, -1.341e-07, 1.0, -1.341e-07, 0.5, 0.75, 0.49, 0.8541, 0.4662, 0.9376, 0.3996, 0.984, 0.3034, 0.984, 0.1966, 0.9376, 0.1004, 0.8541, 0.03377, 0.75, 0.01, 0.6459, 0.03377, 0.5624, 0.1004, 0.516, 0.1966, 0.516, 0.3034, 0.5624, 0.3996, 0.6459, 0.4662, 0.25, 0.4824, 0.3508, 0.4593, 0.3541, 0.4662, 0.25, 0.49, 0.3508, 0.4593, 0.4317, 0.3949, 0.4376, 0.3996, 0.3541, 0.4662, 0.4317, 0.3949, 0.4765, 0.3017, 0.484, 0.3034, 0.4376, 0.3996, 0.4765, 0.3017, 0.4765, 0.1983, 0.484, 0.1966, 0.484, 0.3034, 0.4765, 0.1983, 0.4317, 0.1051, 0.4376, 0.1004, 0.484, 0.1966, 0.4317, 0.1051, 0.3508, 0.04066, 0.3541, 0.03377, 0.4376, 0.1004, 0.3508, 0.04066, 0.25, 0.01765, 0.25, 0.01, 0.3541, 0.03377, 0.25, 0.01765, 0.1492, 0.04066, 0.1459, 0.03377, 0.25, 0.01, 0.1492, 0.04066, 0.06834, 0.1051, 0.06236, 0.1004, 0.1459, 0.03377, 0.06834, 0.1051, 0.02347, 0.1983, 0.01602, 0.1966, 0.06236, 0.1004, 0.02347, 0.1983, 0.02347, 0.3017, 0.01602, 0.3034, 0.01602, 0.1966, 0.02347, 0.3017, 0.06834, 0.3949, 0.06236, 0.3996, 0.01602, 0.3034, 0.06834, 0.3949, 0.1492, 0.4593, 0.1459, 0.4662, 0.06236, 0.3996, 0.1492, 0.4593, 0.25, 0.4824, 0.25, 0.49, 0.1459, 0.4662, 0.25, 0.4617, 0.3418, 0.4407, 0.3508, 0.4593, 0.25, 0.4824, 0.3418, 0.4407, 0.4155, 0.382, 0.4317, 0.3949, 0.3508, 0.4593, 0.4155, 0.382, 0.4564, 0.2971, 0.4765, 0.3017, 0.4317, 0.3949, 0.4564, 0.2971, 0.4564, 0.2029, 0.4765, 0.1983, 0.4765, 0.3017, 0.4564, 0.2029, 0.4155, 0.118, 0.4317, 0.1051, 0.4765, 0.1983, 0.4155, 0.118, 0.3418, 0.05928, 0.3508, 0.04066, 0.4317, 0.1051, 0.3418, 0.05928, 0.25, 0.03832, 0.25, 0.01765, 0.3508, 0.04066, 0.25, 0.03832, 0.1582, 0.05928, 0.1492, 0.04066, 0.25, 0.01765, 0.1582, 0.05928, 0.0845, 0.118, 0.06834, 0.1051, 0.1492, 0.04066, 0.0845, 0.118, 0.04363, 0.2029, 0.02347, 0.1983, 0.06834, 0.1051, 0.04363, 0.2029, 0.04363, 0.2971, 0.02347, 0.3017, 0.02347, 0.1983, 0.04363, 0.2971, 0.0845, 0.382, 0.06834, 0.3949, 0.02347, 0.3017, 0.0845, 0.382, 0.1582, 0.4407, 0.1492, 0.4593, 0.06834, 0.3949, 0.1582, 0.4407, 0.25, 0.4617, 0.25, 0.4824, 0.1492, 0.4593, 0.25, 0.4617, 0.3418, 0.4407, 0.3418, 0.4407, 0.25, 0.4617, 0.3418, 0.4407, 0.4155, 0.382, 0.4155, 0.382, 0.3418, 0.4407, 0.4155, 0.382, 0.4564, 0.2971, 0.4564, 0.2971, 0.4155, 0.382, 0.4564, 0.2971, 0.4564, 0.2029, 0.4564, 0.2029, 0.4564, 0.2971, 0.4564, 0.2029, 0.4155, 0.118, 0.4155, 0.118, 0.4564, 0.2029, 0.4155, 0.118, 0.3418, 0.05928, 0.3418, 0.05928, 0.4155, 0.118, 0.3418, 0.05928, 0.25, 0.03832, 0.25, 0.03832, 0.3418, 0.05928, 0.25, 0.03832, 0.1582, 0.05928, 0.1582, 0.05928, 0.25, 0.03832, 0.1582, 0.05928, 0.0845, 0.118, 0.0845, 0.118, 0.1582, 0.05928, 0.0845, 0.118, 0.04363, 0.2029, 0.04363, 0.2029, 0.0845, 0.118, 0.04363, 0.2029, 0.04363, 0.2971, 0.04363, 0.2971, 0.04363, 0.2029, 0.04363, 0.2971, 0.0845, 0.382, 0.0845, 0.382, 0.04363, 0.2971, 0.0845, 0.382, 0.1582, 0.4407, 0.1582, 0.4407, 0.0845, 0.382, 0.1582, 0.4407, 0.25, 0.4617, 0.25, 0.4617, 0.1582, 0.4407, 0.25, 0.4203, 0.3239, 0.4034, 0.3418, 0.4407, 0.25, 0.4617, 0.3239, 0.4034, 0.3831, 0.3562, 0.4155, 0.382, 0.3418, 0.4407, 0.3831, 0.3562, 0.416, 0.2879, 0.4564, 0.2971, 0.4155, 0.382, 0.416, 0.2879, 0.416, 0.2121, 0.4564, 0.2029, 0.4564, 0.2971, 0.416, 0.2121, 0.3831, 0.1438, 0.4155, 0.118, 0.4564, 0.2029, 0.3831, 0.1438, 0.3239, 0.0966, 0.3418, 0.05928, 0.4155, 0.118, 0.3239, 0.0966, 0.25, 0.07974, 0.25, 0.03832, 0.3418, 0.05928, 0.25, 0.07974, 0.1761, 0.0966, 0.1582, 0.05928, 0.25, 0.03832, 0.1761, 0.0966, 0.1169, 0.1438, 0.0845, 0.118, 0.1582, 0.05928, 0.1169, 0.1438, 0.08401, 0.2121, 0.04363, 0.2029, 0.0845, 0.118, 0.08401, 0.2121, 0.08401, 0.2879, 0.04363, 0.2971, 0.04363, 0.2029, 0.08401, 0.2879, 0.1169, 0.3562, 0.0845, 0.382, 0.04363, 0.2971, 0.1169, 0.3562, 0.1761, 0.4034, 0.1582, 0.4407, 0.0845, 0.382, 0.1761, 0.4034, 0.25, 0.4203, 0.25, 0.4617, 0.1582, 0.4407, 0.1925, 0.1305, 0.25, 0.1174, 0.25, 0.1174, 0.1925, 0.1305, 0.3831, 0.1438, 0.416, 0.2121, 0.416, 0.2121, 0.3831, 0.1438, 0.1761, 0.4034, 0.1169, 0.3562, 0.1169, 0.3562, 0.1761, 0.4034, 0.3239, 0.0966, 0.3831, 0.1438, 0.3831, 0.1438, 0.3239, 0.0966, 0.25, 0.4203, 0.1761, 0.4034, 0.1761, 0.4034, 0.25, 0.4203, 0.25, 0.07974, 0.3239, 0.0966, 0.3239, 0.0966, 0.25, 0.07974, 0.1761, 0.0966, 0.25, 0.07974, 0.25, 0.07974, 0.1761, 0.0966, 0.3239, 0.4034, 0.25, 0.4203, 0.25, 0.4203, 0.3239, 0.4034, 0.1169, 0.1438, 0.1761, 0.0966, 0.1761, 0.0966, 0.1169, 0.1438, 0.3831, 0.3562, 0.3239, 0.4034, 0.3239, 0.4034, 0.3831, 0.3562, 0.08401, 0.2121, 0.1169, 0.1438, 0.1169, 0.1438, 0.08401, 0.2121, 0.416, 0.2879, 0.3831, 0.3562, 0.3831, 0.3562, 0.416, 0.2879, 0.08401, 0.2879, 0.08401, 0.2121, 0.08401, 0.2121, 0.08401, 0.2879, 0.416, 0.2121, 0.416, 0.2879, 0.416, 0.2879, 0.416, 0.2121, 0.25, 0.3826, 0.3075, 0.3695, 0.3239, 0.4034, 0.25, 0.4203, 0.08401, 0.2879, 0.1207, 0.2795, 0.1207, 0.2795, 0.08401, 0.2879, 0.3537, 0.3327, 0.3793, 0.2795, 0.416, 0.2879, 0.3831, 0.3562, 0.1207, 0.2795, 0.1463, 0.3327, 0.1463, 0.3327, 0.1207, 0.2795, 0.3793, 0.2205, 0.3537, 0.1673, 0.3831, 0.1438, 0.416, 0.2121, 0.1207, 0.2205, 0.08401, 0.2121, 0.08401, 0.2121, 0.1207, 0.2205, 0.3075, 0.1305, 0.25, 0.1174, 0.25, 0.07974, 0.3239, 0.0966, 0.1169, 0.3562, 0.08401, 0.2879, 0.08401, 0.2879, 0.1169, 0.3562, 0.1925, 0.1305, 0.1463, 0.1673, 0.1169, 0.1438, 0.1761, 0.0966, 0.1169, 0.1438, 0.1463, 0.1673, 0.1463, 0.1673, 0.1169, 0.1438, 0.1207, 0.2205, 0.1207, 0.2795, 0.08401, 0.2879, 0.08401, 0.2121, 0.1463, 0.1673, 0.1207, 0.2205, 0.1207, 0.2205, 0.1463, 0.1673, 0.1463, 0.3327, 0.1925, 0.3695, 0.1761, 0.4034, 0.1169, 0.3562, 0.1925, 0.1305, 0.1761, 0.0966, 0.1761, 0.0966, 0.1925, 0.1305, 0.3075, 0.3695, 0.25, 0.3826, 0.1925, 0.3695, 0.1463, 0.3327, 0.1207, 0.2795, 0.1207, 0.2205, 0.1463, 0.1673, 0.1925, 0.1305, 0.25, 0.1174, 0.3075, 0.1305, 0.3537, 0.1673, 0.3793, 0.2205, 0.3793, 0.2795, 0.3537, 0.3327, 0.3075, 0.3695, 0.25, 0.3826, 0.25, 0.3826, 0.3075, 0.3695, 0.1463, 0.1673, 0.1925, 0.1305, 0.1925, 0.1305, 0.1463, 0.1673, 0.3537, 0.3327, 0.3075, 0.3695, 0.3075, 0.3695, 0.3537, 0.3327, 0.1207, 0.2205, 0.1463, 0.1673, 0.1463, 0.1673, 0.1207, 0.2205, 0.3793, 0.2795, 0.3537, 0.3327, 0.3537, 0.3327, 0.3793, 0.2795, 0.1207, 0.2795, 0.1207, 0.2205, 0.1207, 0.2205, 0.1207, 0.2795, 0.3793, 0.2205, 0.3793, 0.2795, 0.3793, 0.2795, 0.3793, 0.2205, 0.1463, 0.3327, 0.1207, 0.2795, 0.1207, 0.2795, 0.1463, 0.3327, 0.3537, 0.1673, 0.3793, 0.2205, 0.3793, 0.2205, 0.3537, 0.1673, 0.1925, 0.3695, 0.1463, 0.3327, 0.1463, 0.3327, 0.1925, 0.3695, 0.3075, 0.1305, 0.3537, 0.1673, 0.3537, 0.1673, 0.3075, 0.1305, 0.25, 0.3826, 0.1925, 0.3695, 0.1925, 0.3695, 0.25, 0.3826, 0.25, 0.1174, 0.3075, 0.1305, 0.3075, 0.1305, 0.25, 0.1174, 0.3075, 0.3695, 0.3537, 0.3327, 0.3831, 0.3562, 0.3239, 0.4034, 0.3793, 0.2795, 0.3793, 0.2205, 0.416, 0.2121, 0.416, 0.2879, 0.3537, 0.1673, 0.3075, 0.1305, 0.3239, 0.0966, 0.3831, 0.1438, 0.25, 0.1174, 0.1925, 0.1305, 0.1761, 0.0966, 0.25, 0.07974, 0.1463, 0.1673, 0.1207, 0.2205, 0.08401, 0.2121, 0.1169, 0.1438, 0.1207, 0.2795, 0.1463, 0.3327, 0.1169, 0.3562, 0.08401, 0.2879, 0.1925, 0.3695, 0.25, 0.3826, 0.25, 0.4203, 0.1761, 0.4034, 0.25, 0.4203, 0.1761, 0.4034, 0.1761, 0.4034, 0.25, 0.4203, 0.1463, 0.3327, 0.1169, 0.3562, 0.1169, 0.3562, 0.1463, 0.3327, 0.1925, 0.3695, 0.25, 0.3826, 0.25, 0.3826, 0.1925, 0.3695, 0.3831, 0.3562, 0.3239, 0.4034, 0.3239, 0.4034, 0.3831, 0.3562, 0.1761, 0.4034, 0.1925, 0.3695, 0.1925, 0.3695, 0.1761, 0.4034, 0.25, 0.3826, 0.25, 0.4203, 0.25, 0.4203, 0.25, 0.3826, 0.3075, 0.3695, 0.3537, 0.3327, 0.3537, 0.3327, 0.3075, 0.3695, 0.3239, 0.4034, 0.3075, 0.3695, 0.3075, 0.3695, 0.3239, 0.4034, 0.416, 0.2121, 0.416, 0.2879, 0.416, 0.2879, 0.416, 0.2121, 0.3537, 0.3327, 0.3831, 0.3562, 0.3831, 0.3562, 0.3537, 0.3327, 0.3793, 0.2795, 0.3793, 0.2205, 0.3793, 0.2205, 0.3793, 0.2795, 0.416, 0.2879, 0.3793, 0.2795, 0.3793, 0.2795, 0.416, 0.2879, 0.3239, 0.0966, 0.3831, 0.1438, 0.3831, 0.1438, 0.3239, 0.0966, 0.3793, 0.2205, 0.416, 0.2121, 0.416, 0.2121, 0.3793, 0.2205, 0.3537, 0.1673, 0.3075, 0.1305, 0.3075, 0.1305, 0.3537, 0.1673, 0.3831, 0.1438, 0.3537, 0.1673, 0.3537, 0.1673, 0.3831, 0.1438, 0.1761, 0.0966, 0.25, 0.07974, 0.25, 0.07974, 0.1761, 0.0966, 0.3075, 0.1305, 0.3239, 0.0966, 0.3239, 0.0966, 0.3075, 0.1305, 0.25, 0.1174, 0.1925, 0.1305, 0.1925, 0.1305, 0.25, 0.1174, 0.25, 0.07974, 0.25, 0.1174, 0.25, 0.1174, 0.25, 0.07974, 0.08401, 0.2121, 0.1169, 0.1438, 0.1169, 0.1438, 0.08401, 0.2121])
me_cylinder_001.materials.append(mat_tires)
me_cylinder_001.use_remesh_fix_poles = True
me_cylinder_001.use_remesh_preserve_attributes = False
me_cylinder_001.use_mirror_vertex_groups = False
me_cylinder_001.update()
me_cylinder_002 = bpy.data.meshes.new('Cylinder.002')
me_cylinder_002.from_pydata([(0.0, 1.0, -1.0), (0.0, 1.0, 1.0), (0.4339, 0.901, -1.0), (0.4339, 0.901, 1.0), (0.7818, 0.6235, -1.0), (0.7818, 0.6235, 1.0), (0.9749, 0.2225, -1.0), (0.9749, 0.2225, 1.0), (0.9749, -0.2225, -1.0), (0.9749, -0.2225, 1.0), (0.7818, -0.6235, -1.0), (0.7818, -0.6235, 1.0), (0.4339, -0.901, -1.0), (0.4339, -0.901, 1.0), (1.51e-07, -1.0, -1.0), (1.51e-07, -1.0, 1.0), (-0.4339, -0.901, -1.0), (-0.4339, -0.901, 1.0), (-0.7818, -0.6235, -1.0), (-0.7818, -0.6235, 1.0), (-0.9749, -0.2225, -1.0), (-0.9749, -0.2225, 1.0), (-0.9749, 0.2225, -1.0), (-0.9749, 0.2225, 1.0), (-0.7818, 0.6235, -1.0), (-0.7818, 0.6235, 1.0), (-0.4339, 0.901, -1.0), (-0.4339, 0.901, 1.0)], [], [(0, 1, 3, 2), (2, 3, 5, 4), (4, 5, 7, 6), (6, 7, 9, 8), (8, 9, 11, 10), (10, 11, 13, 12), (12, 13, 15, 14), (14, 15, 17, 16), (16, 17, 19, 18), (18, 19, 21, 20), (20, 21, 23, 22), (22, 23, 25, 24), (3, 1, 27, 25, 23, 21, 19, 17, 15, 13, 11, 9, 7, 5), (24, 25, 27, 26), (26, 27, 1, 0), (0, 2, 4, 6, 8, 10, 12, 14, 16, 18, 20, 22, 24, 26)])
_uv = me_cylinder_002.uv_layers.new(name='UVMap')
_uv.uv.foreach_set('vector', [1.0, 0.5, 1.0, 1.0, 0.9286, 1.0, 0.9286, 0.5, 0.9286, 0.5, 0.9286, 1.0, 0.8571, 1.0, 0.8571, 0.5, 0.8571, 0.5, 0.8571, 1.0, 0.7857, 1.0, 0.7857, 0.5, 0.7857, 0.5, 0.7857, 1.0, 0.7143, 1.0, 0.7143, 0.5, 0.7143, 0.5, 0.7143, 1.0, 0.6429, 1.0, 0.6429, 0.5, 0.6429, 0.5, 0.6429, 1.0, 0.5714, 1.0, 0.5714, 0.5, 0.5714, 0.5, 0.5714, 1.0, 0.5, 1.0, 0.5, 0.5, 0.5, 0.5, 0.5, 1.0, 0.4286, 1.0, 0.4286, 0.5, 0.4286, 0.5, 0.4286, 1.0, 0.3571, 1.0, 0.3571, 0.5, 0.3571, 0.5, 0.3571, 1.0, 0.2857, 1.0, 0.2857, 0.5, 0.2857, 0.5, 0.2857, 1.0, 0.2143, 1.0, 0.2143, 0.5, 0.2143, 0.5, 0.2143, 1.0, 0.1429, 1.0, 0.1429, 0.5, 0.3541, 0.4662, 0.25, 0.49, 0.1459, 0.4662, 0.06236, 0.3996, 0.01602, 0.3034, 0.01602, 0.1966, 0.06236, 0.1004, 0.1459, 0.03377, 0.25, 0.01, 0.3541, 0.03377, 0.4376, 0.1004, 0.484, 0.1966, 0.484, 0.3034, 0.4376, 0.3996, 0.1429, 0.5, 0.1429, 1.0, 0.07143, 1.0, 0.07143, 0.5, 0.07143, 0.5, 0.07143, 1.0, -1.341e-07, 1.0, -1.341e-07, 0.5, 0.75, 0.49, 0.8541, 0.4662, 0.9376, 0.3996, 0.984, 0.3034, 0.984, 0.1966, 0.9376, 0.1004, 0.8541, 0.03377, 0.75, 0.01, 0.6459, 0.03377, 0.5624, 0.1004, 0.516, 0.1966, 0.516, 0.3034, 0.5624, 0.3996, 0.6459, 0.4662])
me_cylinder_002.use_remesh_fix_poles = True
me_cylinder_002.use_remesh_preserve_attributes = False
me_cylinder_002.use_mirror_vertex_groups = False
me_cylinder_002.update()
me_cylinder_003 = bpy.data.meshes.new('Cylinder.003')
me_cylinder_003.from_pydata([(0.0, 1.0, -1.0), (-4.705e-08, 0.7094, 1.0), (0.4339, 0.901, -1.0), (0.3078, 0.6392, 1.0), (0.7818, 0.6235, -1.0), (0.5546, 0.4423, 1.0), (0.9749, 0.2225, -1.0), (0.6916, 0.1579, 1.0), (0.9749, -0.2225, -1.0), (0.6916, -0.1579, 1.0), (0.7818, -0.6235, -1.0), (0.5546, -0.4423, 1.0), (0.4339, -0.901, -1.0), (0.3078, -0.6392, 1.0), (1.51e-07, -1.0, -1.0), (1.097e-07, -0.7094, 1.0), (-0.4339, -0.901, -1.0), (-0.3078, -0.6392, 1.0), (-0.7818, -0.6235, -1.0), (-0.5546, -0.4423, 1.0), (-0.9749, -0.2225, -1.0), (-0.6916, -0.1579, 1.0), (-0.9749, 0.2225, -1.0), (-0.6916, 0.1579, 1.0), (-0.7818, 0.6235, -1.0), (-0.5546, 0.4423, 1.0), (-0.4339, 0.901, -1.0), (-0.3078, 0.6392, 1.0), (0.4339, 0.901, 1.0), (0.0, 1.0, 1.0), (0.7818, 0.6235, 1.0), (0.9749, 0.2225, 1.0), (0.9749, -0.2225, 1.0), (0.7818, -0.6235, 1.0), (0.4339, -0.901, 1.0), (1.51e-07, -1.0, 1.0), (-0.4339, -0.901, 1.0), (-0.7818, -0.6235, 1.0), (-0.9749, -0.2225, 1.0), (-0.9749, 0.2225, 1.0), (-0.7818, 0.6235, 1.0), (-0.4339, 0.901, 1.0), (0.4201, 0.8723, 1.0), (-4.869e-09, 0.9681, 1.0), (0.7569, 0.6036, 1.0), (0.9439, 0.2154, 1.0), (0.9439, -0.2154, 1.0), (0.7569, -0.6036, 1.0), (0.4201, -0.8723, 1.0), (1.466e-07, -0.9681, 1.0), (-0.4201, -0.8723, 1.0), (-0.7569, -0.6036, 1.0), (-0.9439, -0.2154, 1.0), (-0.9439, 0.2154, 1.0), (-0.7569, 0.6036, 1.0), (-0.4201, 0.8723, 1.0), (0.3827, 0.7947, 1.0), (-1.935e-08, 0.882, 1.0), (0.6896, 0.5499, 1.0), (0.8599, 0.1963, 1.0), (0.8599, -0.1963, 1.0), (0.6896, -0.5499, 1.0), (0.3827, -0.7947, 1.0), (1.334e-07, -0.882, 1.0), (-0.3827, -0.7947, 1.0), (-0.6896, -0.5499, 1.0), (-0.8599, -0.1963, 1.0), (-0.8599, 0.1963, 1.0), (-0.6896, 0.5499, 1.0), (-0.3827, 0.7947, 1.0), (0.3827, 0.7947, 1.0), (-1.935e-08, 0.882, 1.0), (0.6896, 0.5499, 1.0), (0.8599, 0.1963, 1.0), (0.8599, -0.1963, 1.0), (0.6896, -0.5499, 1.0), (0.3827, -0.7947, 1.0), (1.334e-07, -0.882, 1.0), (-0.3827, -0.7947, 1.0), (-0.6896, -0.5499, 1.0), (-0.8599, -0.1963, 1.0), (-0.8599, 0.1963, 1.0), (-0.6896, 0.5499, 1.0), (-0.3827, 0.7947, 1.0), (0.2397, 0.4978, 0.4508), (-6.383e-08, 0.5526, 0.4508), (0.432, 0.3445, 0.4508), (0.5387, 0.123, 0.4508), (0.5387, -0.123, 0.4508), (0.432, -0.3445, 0.4508), (0.2397, -0.4978, 0.4508), (7.974e-08, -0.5526, 0.4508), (-0.2397, -0.4978, 0.4508), (-0.432, -0.3445, 0.4508), (-0.5387, -0.123, 0.4508), (-0.5387, 0.123, 0.4508), (-0.432, 0.3445, 0.4508), (-0.2397, 0.4978, 0.4508), (0.3078, 0.6392, 0.4508), (-4.705e-08, 0.7094, 0.4508), (0.5546, 0.4423, 0.4508), (0.6916, 0.1579, 0.4508), (0.6916, -0.1579, 0.4508), (0.5546, -0.4423, 0.4508), (0.3078, -0.6392, 0.4508), (1.097e-07, -0.7094, 0.4508), (-0.3078, -0.6392, 0.4508), (-0.5546, -0.4423, 0.4508), (-0.6916, -0.1579, 0.4508), (-0.6916, 0.1579, 0.4508), (-0.5546, 0.4423, 0.4508), (-0.3078, 0.6392, 0.4508), (0.2397, 0.4978, 0.9373), (-6.383e-08, 0.5526, 0.9373), (0.432, 0.3445, 0.9373), (0.5387, 0.123, 0.9373), (0.5387, -0.123, 0.9373), (0.432, -0.3445, 0.9373), (0.2397, -0.4978, 0.9373), (7.974e-08, -0.5526, 0.9373), (-0.2397, -0.4978, 0.9373), (-0.432, -0.3445, 0.9373), (-0.5387, -0.123, 0.9373), (-0.5387, 0.123, 0.9373), (-0.432, 0.3445, 0.9373), (-0.2397, 0.4978, 0.9373), (0.5546, 0.4423, 0.1913), (0.3078, 0.6392, 0.1913), (0.6916, -0.1579, 0.1913), (0.6916, 0.1579, 0.1913), (0.3078, -0.6392, 0.1913), (0.5546, -0.4423, 0.1913), (-0.3078, -0.6392, 0.1913), (1.097e-07, -0.7094, 0.1913), (-0.6916, -0.1579, 0.1913), (-0.5546, -0.4423, 0.1913), (-0.5546, 0.4423, 0.1913), (-0.6916, 0.1579, 0.1913), (-4.705e-08, 0.7094, 0.1913), (-0.3078, 0.6392, 0.1913), (0.432, 0.3445, 0.1913), (0.2397, 0.4978, 0.1913), (0.5387, -0.123, 0.1913), (0.5387, 0.123, 0.1913), (0.2397, -0.4978, 0.1913), (0.432, -0.3445, 0.1913), (-0.2397, -0.4978, 0.1913), (7.974e-08, -0.5526, 0.1913), (-0.5387, -0.123, 0.1913), (-0.432, -0.3445, 0.1913), (-0.432, 0.3445, 0.1913), (-0.5387, 0.123, 0.1913), (-6.383e-08, 0.5526, 0.1913), (-0.2397, 0.4978, 0.1913)], [], [(0, 29, 28, 2), (2, 28, 30, 4), (4, 30, 31, 6), (6, 31, 32, 8), (8, 32, 33, 10), (10, 33, 34, 12), (12, 34, 35, 14), (14, 35, 36, 16), (16, 36, 37, 18), (18, 37, 38, 20), (20, 38, 39, 22), (22, 39, 40, 24), (25, 23, 109, 110), (24, 40, 41, 26), (26, 41, 29, 0), (0, 2, 4, 6, 8, 10, 12, 14, 16, 18, 20, 22, 24, 26), (43, 42, 28, 29), (42, 44, 30, 28), (44, 45, 31, 30), (45, 46, 32, 31), (46, 47, 33, 32), (47, 48, 34, 33), (48, 49, 35, 34), (49, 50, 36, 35), (50, 51, 37, 36), (51, 52, 38, 37), (52, 53, 39, 38), (53, 54, 40, 39), (54, 55, 41, 40), (55, 43, 29, 41), (57, 56, 42, 43), (56, 58, 44, 42), (58, 59, 45, 44), (59, 60, 46, 45), (60, 61, 47, 46), (61, 62, 48, 47), (62, 63, 49, 48), (63, 64, 50, 49), (64, 65, 51, 50), (65, 66, 52, 51), (66, 67, 53, 52), (67, 68, 54, 53), (68, 69, 55, 54), (69, 57, 43, 55), (71, 70, 56, 57), (70, 72, 58, 56), (72, 73, 59, 58), (73, 74, 60, 59), (74, 75, 61, 60), (75, 76, 62, 61), (76, 77, 63, 62), (77, 78, 64, 63), (78, 79, 65, 64), (79, 80, 66, 65), (80, 81, 67, 66), (81, 82, 68, 67), (82, 83, 69, 68), (83, 71, 57, 69), (1, 3, 70, 71), (3, 5, 72, 70), (5, 7, 73, 72), (7, 9, 74, 73), (9, 11, 75, 74), (11, 13, 76, 75), (13, 15, 77, 76), (15, 17, 78, 77), (17, 19, 79, 78), (19, 21, 80, 79), (21, 23, 81, 80), (23, 25, 82, 81), (25, 27, 83, 82), (27, 1, 71, 83), (92, 91, 119, 120), (11, 9, 102, 103), (27, 25, 110, 111), (13, 11, 103, 104), (1, 27, 111, 99), (15, 13, 104, 105), (17, 15, 105, 106), (3, 1, 99, 98), (19, 17, 106, 107), (5, 3, 98, 100), (21, 19, 107, 108), (7, 5, 100, 101), (23, 21, 108, 109), (9, 7, 101, 102), (85, 84, 98, 99), (109, 95, 151, 137), (86, 87, 101, 100), (95, 96, 150, 151), (88, 89, 103, 102), (94, 108, 134, 148), (90, 91, 105, 104), (110, 109, 137, 136), (92, 93, 107, 106), (107, 93, 149, 135), (94, 95, 109, 108), (93, 94, 148, 149), (96, 97, 111, 110), (92, 106, 132, 146), (112, 113, 125, 124, 123, 122, 121, 120, 119, 118, 117, 116, 115, 114), (84, 85, 113, 112), (93, 92, 120, 121), (86, 84, 112, 114), (94, 93, 121, 122), (87, 86, 114, 115), (95, 94, 122, 123), (88, 87, 115, 116), (96, 95, 123, 124), (89, 88, 116, 117), (97, 96, 124, 125), (90, 89, 117, 118), (85, 97, 125, 113), (91, 90, 118, 119), (141, 140, 126, 127), (143, 142, 128, 129), (145, 144, 130, 131), (147, 146, 132, 133), (149, 148, 134, 135), (151, 150, 136, 137), (153, 152, 138, 139), (99, 111, 139, 138), (96, 110, 136, 150), (97, 85, 152, 153), (100, 98, 127, 126), (111, 97, 153, 139), (85, 99, 138, 152), (84, 86, 140, 141), (98, 84, 141, 127), (102, 101, 129, 128), (86, 100, 126, 140), (87, 88, 142, 143), (101, 87, 143, 129), (104, 103, 131, 130), (88, 102, 128, 142), (89, 90, 144, 145), (103, 89, 145, 131), (106, 105, 133, 132), (90, 104, 130, 144), (91, 92, 146, 147), (105, 91, 147, 133), (108, 107, 135, 134)])
_uv = me_cylinder_003.uv_layers.new(name='UVMap')
_uv.uv.foreach_set('vector', [1.0, 0.5, 1.0, 1.0, 0.9286, 1.0, 0.9286, 0.5, 0.9286, 0.5, 0.9286, 1.0, 0.8571, 1.0, 0.8571, 0.5, 0.8571, 0.5, 0.8571, 1.0, 0.7857, 1.0, 0.7857, 0.5, 0.7857, 0.5, 0.7857, 1.0, 0.7143, 1.0, 0.7143, 0.5, 0.7143, 0.5, 0.7143, 1.0, 0.6429, 1.0, 0.6429, 0.5, 0.6429, 0.5, 0.6429, 1.0, 0.5714, 1.0, 0.5714, 0.5, 0.5714, 0.5, 0.5714, 1.0, 0.5, 1.0, 0.5, 0.5, 0.5, 0.5, 0.5, 1.0, 0.4286, 1.0, 0.4286, 0.5, 0.4286, 0.5, 0.4286, 1.0, 0.3571, 1.0, 0.3571, 0.5, 0.3571, 0.5, 0.3571, 1.0, 0.2857, 1.0, 0.2857, 0.5, 0.2857, 0.5, 0.2857, 1.0, 0.2143, 1.0, 0.2143, 0.5, 0.2143, 0.5, 0.2143, 1.0, 0.1429, 1.0, 0.1429, 0.5, 0.1169, 0.3562, 0.08401, 0.2879, 0.08401, 0.2879, 0.1169, 0.3562, 0.1429, 0.5, 0.1429, 1.0, 0.07143, 1.0, 0.07143, 0.5, 0.07143, 0.5, 0.07143, 1.0, -1.341e-07, 1.0, -1.341e-07, 0.5, 0.75, 0.49, 0.8541, 0.4662, 0.9376, 0.3996, 0.984, 0.3034, 0.984, 0.1966, 0.9376, 0.1004, 0.8541, 0.03377, 0.75, 0.01, 0.6459, 0.03377, 0.5624, 0.1004, 0.516, 0.1966, 0.516, 0.3034, 0.5624, 0.3996, 0.6459, 0.4662, 0.25, 0.4824, 0.3508, 0.4593, 0.3541, 0.4662, 0.25, 0.49, 0.3508, 0.4593, 0.4317, 0.3949, 0.4376, 0.3996, 0.3541, 0.4662, 0.4317, 0.3949, 0.4765, 0.3017, 0.484, 0.3034, 0.4376, 0.3996, 0.4765, 0.3017, 0.4765, 0.1983, 0.484, 0.1966, 0.484, 0.3034, 0.4765, 0.1983, 0.4317, 0.1051, 0.4376, 0.1004, 0.484, 0.1966, 0.4317, 0.1051, 0.3508, 0.04066, 0.3541, 0.03377, 0.4376, 0.1004, 0.3508, 0.04066, 0.25, 0.01765, 0.25, 0.01, 0.3541, 0.03377, 0.25, 0.01765, 0.1492, 0.04066, 0.1459, 0.03377, 0.25, 0.01, 0.1492, 0.04066, 0.06834, 0.1051, 0.06236, 0.1004, 0.1459, 0.03377, 0.06834, 0.1051, 0.02347, 0.1983, 0.01602, 0.1966, 0.06236, 0.1004, 0.02347, 0.1983, 0.02347, 0.3017, 0.01602, 0.3034, 0.01602, 0.1966, 0.02347, 0.3017, 0.06834, 0.3949, 0.06236, 0.3996, 0.01602, 0.3034, 0.06834, 0.3949, 0.1492, 0.4593, 0.1459, 0.4662, 0.06236, 0.3996, 0.1492, 0.4593, 0.25, 0.4824, 0.25, 0.49, 0.1459, 0.4662, 0.25, 0.4617, 0.3418, 0.4407, 0.3508, 0.4593, 0.25, 0.4824, 0.3418, 0.4407, 0.4155, 0.382, 0.4317, 0.3949, 0.3508, 0.4593, 0.4155, 0.382, 0.4564, 0.2971, 0.4765, 0.3017, 0.4317, 0.3949, 0.4564, 0.2971, 0.4564, 0.2029, 0.4765, 0.1983, 0.4765, 0.3017, 0.4564, 0.2029, 0.4155, 0.118, 0.4317, 0.1051, 0.4765, 0.1983, 0.4155, 0.118, 0.3418, 0.05928, 0.3508, 0.04066, 0.4317, 0.1051, 0.3418, 0.05928, 0.25, 0.03832, 0.25, 0.01765, 0.3508, 0.04066, 0.25, 0.03832, 0.1582, 0.05928, 0.1492, 0.04066, 0.25, 0.01765, 0.1582, 0.05928, 0.0845, 0.118, 0.06834, 0.1051, 0.1492, 0.04066, 0.0845, 0.118, 0.04363, 0.2029, 0.02347, 0.1983, 0.06834, 0.1051, 0.04363, 0.2029, 0.04363, 0.2971, 0.02347, 0.3017, 0.02347, 0.1983, 0.04363, 0.2971, 0.0845, 0.382, 0.06834, 0.3949, 0.02347, 0.3017, 0.0845, 0.382, 0.1582, 0.4407, 0.1492, 0.4593, 0.06834, 0.3949, 0.1582, 0.4407, 0.25, 0.4617, 0.25, 0.4824, 0.1492, 0.4593, 0.25, 0.4617, 0.3418, 0.4407, 0.3418, 0.4407, 0.25, 0.4617, 0.3418, 0.4407, 0.4155, 0.382, 0.4155, 0.382, 0.3418, 0.4407, 0.4155, 0.382, 0.4564, 0.2971, 0.4564, 0.2971, 0.4155, 0.382, 0.4564, 0.2971, 0.4564, 0.2029, 0.4564, 0.2029, 0.4564, 0.2971, 0.4564, 0.2029, 0.4155, 0.118, 0.4155, 0.118, 0.4564, 0.2029, 0.4155, 0.118, 0.3418, 0.05928, 0.3418, 0.05928, 0.4155, 0.118, 0.3418, 0.05928, 0.25, 0.03832, 0.25, 0.03832, 0.3418, 0.05928, 0.25, 0.03832, 0.1582, 0.05928, 0.1582, 0.05928, 0.25, 0.03832, 0.1582, 0.05928, 0.0845, 0.118, 0.0845, 0.118, 0.1582, 0.05928, 0.0845, 0.118, 0.04363, 0.2029, 0.04363, 0.2029, 0.0845, 0.118, 0.04363, 0.2029, 0.04363, 0.2971, 0.04363, 0.2971, 0.04363, 0.2029, 0.04363, 0.2971, 0.0845, 0.382, 0.0845, 0.382, 0.04363, 0.2971, 0.0845, 0.382, 0.1582, 0.4407, 0.1582, 0.4407, 0.0845, 0.382, 0.1582, 0.4407, 0.25, 0.4617, 0.25, 0.4617, 0.1582, 0.4407, 0.25, 0.4203, 0.3239, 0.4034, 0.3418, 0.4407, 0.25, 0.4617, 0.3239, 0.4034, 0.3831, 0.3562, 0.4155, 0.382, 0.3418, 0.4407, 0.3831, 0.3562, 0.416, 0.2879, 0.4564, 0.2971, 0.4155, 0.382, 0.416, 0.2879, 0.416, 0.2121, 0.4564, 0.2029, 0.4564, 0.2971, 0.416, 0.2121, 0.3831, 0.1438, 0.4155, 0.118, 0.4564, 0.2029, 0.3831, 0.1438, 0.3239, 0.0966, 0.3418, 0.05928, 0.4155, 0.118, 0.3239, 0.0966, 0.25, 0.07974, 0.25, 0.03832, 0.3418, 0.05928, 0.25, 0.07974, 0.1761, 0.0966, 0.1582, 0.05928, 0.25, 0.03832, 0.1761, 0.0966, 0.1169, 0.1438, 0.0845, 0.118, 0.1582, 0.05928, 0.1169, 0.1438, 0.08401, 0.2121, 0.04363, 0.2029, 0.0845, 0.118, 0.08401, 0.2121, 0.08401, 0.2879, 0.04363, 0.2971, 0.04363, 0.2029, 0.08401, 0.2879, 0.1169, 0.3562, 0.0845, 0.382, 0.04363, 0.2971, 0.1169, 0.3562, 0.1761, 0.4034, 0.1582, 0.4407, 0.0845, 0.382, 0.1761, 0.4034, 0.25, 0.4203, 0.25, 0.4617, 0.1582, 0.4407, 0.1925, 0.1305, 0.25, 0.1174, 0.25, 0.1174, 0.1925, 0.1305, 0.3831, 0.1438, 0.416, 0.2121, 0.416, 0.2121, 0.3831, 0.1438, 0.1761, 0.4034, 0.1169, 0.3562, 0.1169, 0.3562, 0.1761, 0.4034, 0.3239, 0.0966, 0.3831, 0.1438, 0.3831, 0.1438, 0.3239, 0.0966, 0.25, 0.4203, 0.1761, 0.4034, 0.1761, 0.4034, 0.25, 0.4203, 0.25, 0.07974, 0.3239, 0.0966, 0.3239, 0.0966, 0.25, 0.07974, 0.1761, 0.0966, 0.25, 0.07974, 0.25, 0.07974, 0.1761, 0.0966, 0.3239, 0.4034, 0.25, 0.4203, 0.25, 0.4203, 0.3239, 0.4034, 0.1169, 0.1438, 0.1761, 0.0966, 0.1761, 0.0966, 0.1169, 0.1438, 0.3831, 0.3562, 0.3239, 0.4034, 0.3239, 0.4034, 0.3831, 0.3562, 0.08401, 0.2121, 0.1169, 0.1438, 0.1169, 0.1438, 0.08401, 0.2121, 0.416, 0.2879, 0.3831, 0.3562, 0.3831, 0.3562, 0.416, 0.2879, 0.08401, 0.2879, 0.08401, 0.2121, 0.08401, 0.2121, 0.08401, 0.2879, 0.416, 0.2121, 0.416, 0.2879, 0.416, 0.2879, 0.416, 0.2121, 0.25, 0.3826, 0.3075, 0.3695, 0.3239, 0.4034, 0.25, 0.4203, 0.08401, 0.2879, 0.1207, 0.2795, 0.1207, 0.2795, 0.08401, 0.2879, 0.3537, 0.3327, 0.3793, 0.2795, 0.416, 0.2879, 0.3831, 0.3562, 0.1207, 0.2795, 0.1463, 0.3327, 0.1463, 0.3327, 0.1207, 0.2795, 0.3793, 0.2205, 0.3537, 0.1673, 0.3831, 0.1438, 0.416, 0.2121, 0.1207, 0.2205, 0.08401, 0.2121, 0.08401, 0.2121, 0.1207, 0.2205, 0.3075, 0.1305, 0.25, 0.1174, 0.25, 0.07974, 0.3239, 0.0966, 0.1169, 0.3562, 0.08401, 0.2879, 0.08401, 0.2879, 0.1169, 0.3562, 0.1925, 0.1305, 0.1463, 0.1673, 0.1169, 0.1438, 0.1761, 0.0966, 0.1169, 0.1438, 0.1463, 0.1673, 0.1463, 0.1673, 0.1169, 0.1438, 0.1207, 0.2205, 0.1207, 0.2795, 0.08401, 0.2879, 0.08401, 0.2121, 0.1463, 0.1673, 0.1207, 0.2205, 0.1207, 0.2205, 0.1463, 0.1673, 0.1463, 0.3327, 0.1925, 0.3695, 0.1761, 0.4034, 0.1169, 0.3562, 0.1925, 0.1305, 0.1761, 0.0966, 0.1761, 0.0966, 0.1925, 0.1305, 0.3075, 0.3695, 0.25, 0.3826, 0.1925, 0.3695, 0.1463, 0.3327, 0.1207, 0.2795, 0.1207, 0.2205, 0.1463, 0.1673, 0.1925, 0.1305, 0.25, 0.1174, 0.3075, 0.1305, 0.3537, 0.1673, 0.3793, 0.2205, 0.3793, 0.2795, 0.3537, 0.3327, 0.3075, 0.3695, 0.25, 0.3826, 0.25, 0.3826, 0.3075, 0.3695, 0.1463, 0.1673, 0.1925, 0.1305, 0.1925, 0.1305, 0.1463, 0.1673, 0.3537, 0.3327, 0.3075, 0.3695, 0.3075, 0.3695, 0.3537, 0.3327, 0.1207, 0.2205, 0.1463, 0.1673, 0.1463, 0.1673, 0.1207, 0.2205, 0.3793, 0.2795, 0.3537, 0.3327, 0.3537, 0.3327, 0.3793, 0.2795, 0.1207, 0.2795, 0.1207, 0.2205, 0.1207, 0.2205, 0.1207, 0.2795, 0.3793, 0.2205, 0.3793, 0.2795, 0.3793, 0.2795, 0.3793, 0.2205, 0.1463, 0.3327, 0.1207, 0.2795, 0.1207, 0.2795, 0.1463, 0.3327, 0.3537, 0.1673, 0.3793, 0.2205, 0.3793, 0.2205, 0.3537, 0.1673, 0.1925, 0.3695, 0.1463, 0.3327, 0.1463, 0.3327, 0.1925, 0.3695, 0.3075, 0.1305, 0.3537, 0.1673, 0.3537, 0.1673, 0.3075, 0.1305, 0.25, 0.3826, 0.1925, 0.3695, 0.1925, 0.3695, 0.25, 0.3826, 0.25, 0.1174, 0.3075, 0.1305, 0.3075, 0.1305, 0.25, 0.1174, 0.3075, 0.3695, 0.3537, 0.3327, 0.3831, 0.3562, 0.3239, 0.4034, 0.3793, 0.2795, 0.3793, 0.2205, 0.416, 0.2121, 0.416, 0.2879, 0.3537, 0.1673, 0.3075, 0.1305, 0.3239, 0.0966, 0.3831, 0.1438, 0.25, 0.1174, 0.1925, 0.1305, 0.1761, 0.0966, 0.25, 0.07974, 0.1463, 0.1673, 0.1207, 0.2205, 0.08401, 0.2121, 0.1169, 0.1438, 0.1207, 0.2795, 0.1463, 0.3327, 0.1169, 0.3562, 0.08401, 0.2879, 0.1925, 0.3695, 0.25, 0.3826, 0.25, 0.4203, 0.1761, 0.4034, 0.25, 0.4203, 0.1761, 0.4034, 0.1761, 0.4034, 0.25, 0.4203, 0.1463, 0.3327, 0.1169, 0.3562, 0.1169, 0.3562, 0.1463, 0.3327, 0.1925, 0.3695, 0.25, 0.3826, 0.25, 0.3826, 0.1925, 0.3695, 0.3831, 0.3562, 0.3239, 0.4034, 0.3239, 0.4034, 0.3831, 0.3562, 0.1761, 0.4034, 0.1925, 0.3695, 0.1925, 0.3695, 0.1761, 0.4034, 0.25, 0.3826, 0.25, 0.4203, 0.25, 0.4203, 0.25, 0.3826, 0.3075, 0.3695, 0.3537, 0.3327, 0.3537, 0.3327, 0.3075, 0.3695, 0.3239, 0.4034, 0.3075, 0.3695, 0.3075, 0.3695, 0.3239, 0.4034, 0.416, 0.2121, 0.416, 0.2879, 0.416, 0.2879, 0.416, 0.2121, 0.3537, 0.3327, 0.3831, 0.3562, 0.3831, 0.3562, 0.3537, 0.3327, 0.3793, 0.2795, 0.3793, 0.2205, 0.3793, 0.2205, 0.3793, 0.2795, 0.416, 0.2879, 0.3793, 0.2795, 0.3793, 0.2795, 0.416, 0.2879, 0.3239, 0.0966, 0.3831, 0.1438, 0.3831, 0.1438, 0.3239, 0.0966, 0.3793, 0.2205, 0.416, 0.2121, 0.416, 0.2121, 0.3793, 0.2205, 0.3537, 0.1673, 0.3075, 0.1305, 0.3075, 0.1305, 0.3537, 0.1673, 0.3831, 0.1438, 0.3537, 0.1673, 0.3537, 0.1673, 0.3831, 0.1438, 0.1761, 0.0966, 0.25, 0.07974, 0.25, 0.07974, 0.1761, 0.0966, 0.3075, 0.1305, 0.3239, 0.0966, 0.3239, 0.0966, 0.3075, 0.1305, 0.25, 0.1174, 0.1925, 0.1305, 0.1925, 0.1305, 0.25, 0.1174, 0.25, 0.07974, 0.25, 0.1174, 0.25, 0.1174, 0.25, 0.07974, 0.08401, 0.2121, 0.1169, 0.1438, 0.1169, 0.1438, 0.08401, 0.2121])
me_cylinder_003.materials.append(mat_tires)
me_cylinder_003.use_remesh_fix_poles = True
me_cylinder_003.use_remesh_preserve_attributes = False
me_cylinder_003.use_mirror_vertex_groups = False
me_cylinder_003.update()
me_cube_001 = bpy.data.meshes.new('Cube.001')
me_cube_001.from_pydata([(-1.0, -1.0, -1.0), (-1.0, -1.0, 1.0), (-1.0, 1.0, -1.0), (-1.0, 1.0, 1.0), (1.0, -1.0, -1.0), (1.0, -1.0, 1.0), (1.0, 1.0, -1.0), (1.0, 1.0, 1.0), (0.3784, 1.0, -1.0), (0.3784, 1.0, 1.0), (0.3784, -1.0, -1.0), (0.3784, -1.0, 1.0)], [], [(0, 1, 3, 2), (8, 9, 7, 6), (6, 7, 5, 4), (10, 11, 1, 0), (8, 6, 4, 10), (9, 3, 1, 11), (7, 9, 11, 5), (2, 8, 10, 0), (4, 5, 11, 10), (2, 3, 9, 8)])
_uv = me_cube_001.uv_layers.new(name='UVMap')
_uv.uv.foreach_set('vector', [0.375, 0.0, 0.625, 0.0, 0.625, 0.25, 0.375, 0.25, 0.375, 0.4223, 0.625, 0.4223, 0.625, 0.5, 0.375, 0.5, 0.375, 0.5, 0.625, 0.5, 0.625, 0.75, 0.375, 0.75, 0.375, 0.8277, 0.625, 0.8277, 0.625, 1.0, 0.375, 1.0, 0.2973, 0.5, 0.375, 0.5, 0.375, 0.75, 0.2973, 0.75, 0.7027, 0.5, 0.875, 0.5, 0.875, 0.75, 0.7027, 0.75, 0.625, 0.5, 0.7027, 0.5, 0.7027, 0.75, 0.625, 0.75, 0.125, 0.5, 0.2973, 0.5, 0.2973, 0.75, 0.125, 0.75, 0.375, 0.75, 0.625, 0.75, 0.625, 0.8277, 0.375, 0.8277, 0.375, 0.25, 0.625, 0.25, 0.625, 0.4223, 0.375, 0.4223])
me_cube_001.materials.append(mat_indicators)
me_cube_001.use_remesh_fix_poles = True
me_cube_001.use_remesh_preserve_attributes = False
me_cube_001.use_mirror_vertex_groups = False
me_cube_001.update()
me_cube_002 = bpy.data.meshes.new('Cube.002')
me_cube_002.from_pydata([(-1.0, -1.0, -1.0), (-1.0, -1.0, 1.0), (-1.0, 1.0, -1.0), (-1.0, 1.0, 1.0), (1.0, -1.0, -1.0), (1.0, -1.0, 1.0), (1.0, 1.0, -1.0), (1.0, 1.0, 1.0), (0.3784, 1.0, -1.0), (0.3784, 1.0, 1.0), (0.3784, -1.0, -1.0), (0.3784, -1.0, 1.0)], [], [(0, 1, 3, 2), (8, 9, 7, 6), (6, 7, 5, 4), (10, 11, 1, 0), (8, 6, 4, 10), (9, 3, 1, 11), (7, 9, 11, 5), (2, 8, 10, 0), (4, 5, 11, 10), (2, 3, 9, 8)])
_uv = me_cube_002.uv_layers.new(name='UVMap')
_uv.uv.foreach_set('vector', [0.375, 0.0, 0.625, 0.0, 0.625, 0.25, 0.375, 0.25, 0.375, 0.4223, 0.625, 0.4223, 0.625, 0.5, 0.375, 0.5, 0.375, 0.5, 0.625, 0.5, 0.625, 0.75, 0.375, 0.75, 0.375, 0.8277, 0.625, 0.8277, 0.625, 1.0, 0.375, 1.0, 0.2973, 0.5, 0.375, 0.5, 0.375, 0.75, 0.2973, 0.75, 0.7027, 0.5, 0.875, 0.5, 0.875, 0.75, 0.7027, 0.75, 0.625, 0.5, 0.7027, 0.5, 0.7027, 0.75, 0.625, 0.75, 0.125, 0.5, 0.2973, 0.5, 0.2973, 0.75, 0.125, 0.75, 0.375, 0.75, 0.625, 0.75, 0.625, 0.8277, 0.375, 0.8277, 0.375, 0.25, 0.625, 0.25, 0.625, 0.4223, 0.375, 0.4223])
me_cube_002.use_remesh_fix_poles = True
me_cube_002.use_remesh_preserve_attributes = False
me_cube_002.use_mirror_vertex_groups = False
me_cube_002.update()
me_cube_003 = bpy.data.meshes.new('Cube.003')
me_cube_003.from_pydata([(-1.0, -1.0, -1.0), (-1.0, -1.0, 1.0), (-1.0, 1.0, -1.0), (-1.0, 1.0, 1.0), (1.0, -1.0, -1.0), (1.0, -1.0, 1.0), (1.0, 1.0, -1.0), (1.0, 1.0, 1.0), (0.3784, 1.0, -1.0), (0.3784, 1.0, 1.0), (0.3784, -1.0, -1.0), (0.3784, -1.0, 1.0), (-1.221, 1.0, -1.76), (-1.221, -1.0, -1.76), (-1.221, -1.0, -2.705), (-1.221, 1.0, -2.705), (-1.0, -1.0, -1.0), (-1.0, -1.0, 1.0), (-1.0, 1.0, -1.0), (-1.0, 1.0, 1.0)], [], [(16, 18, 19, 17), (8, 9, 7, 6), (6, 7, 5, 4), (10, 11, 1, 0), (8, 6, 4, 10), (9, 3, 1, 11), (7, 9, 11, 5), (2, 8, 10, 0), (4, 5, 11, 10), (2, 3, 9, 8), (14, 13, 12, 15), (17, 19, 12, 13), (18, 16, 14, 15), (19, 18, 15, 12), (16, 17, 13, 14)])
_uv = me_cube_003.uv_layers.new(name='UVMap')
_uv.uv.foreach_set('vector', [0.375, 0.0, 0.375, 0.25, 0.625, 0.25, 0.625, 0.0, 0.375, 0.4223, 0.625, 0.4223, 0.625, 0.5, 0.375, 0.5, 0.375, 0.5, 0.625, 0.5, 0.625, 0.75, 0.375, 0.75, 0.375, 0.8277, 0.625, 0.8277, 0.625, 1.0, 0.375, 1.0, 0.2973, 0.5, 0.375, 0.5, 0.375, 0.75, 0.2973, 0.75, 0.7027, 0.5, 0.875, 0.5, 0.875, 0.75, 0.7027, 0.75, 0.625, 0.5, 0.7027, 0.5, 0.7027, 0.75, 0.625, 0.75, 0.125, 0.5, 0.2973, 0.5, 0.2973, 0.75, 0.125, 0.75, 0.375, 0.75, 0.625, 0.75, 0.625, 0.8277, 0.375, 0.8277, 0.375, 0.25, 0.625, 0.25, 0.625, 0.4223, 0.375, 0.4223, 0.375, 0.0, 0.625, 0.0, 0.625, 0.25, 0.375, 0.25, 0.625, 0.0, 0.625, 0.25, 0.625, 0.25, 0.625, 0.0, 0.375, 0.25, 0.375, 0.0, 0.375, 0.0, 0.375, 0.25, 0.625, 0.25, 0.375, 0.25, 0.375, 0.25, 0.625, 0.25, 0.375, 0.0, 0.625, 0.0, 0.625, 0.0, 0.375, 0.0])
me_cube_003.materials.append(mat_car)
me_cube_003.use_remesh_fix_poles = True
me_cube_003.use_remesh_preserve_attributes = False
me_cube_003.use_mirror_vertex_groups = False
me_cube_003.update()
me_cube_004 = bpy.data.meshes.new('Cube.004')
me_cube_004.from_pydata([(-1.0, -0.3456, -1.0), (-1.0, -0.3456, 1.0), (-1.0, 0.01835, -1.0), (-1.0, 0.01835, 1.0), (1.0, -0.3456, -1.0), (1.0, -0.3456, 1.0), (1.0, 1.0, -1.0), (1.0, 0.01835, 1.0), (0.3784, 1.0, -1.0), (0.3784, 0.01835, 1.0), (0.3784, -0.3456, -1.0), (0.3784, -0.3456, 1.0)], [], [(0, 1, 3, 2), (8, 9, 7, 6), (6, 7, 5, 4), (10, 11, 1, 0), (8, 6, 4, 10), (9, 3, 1, 11), (7, 9, 11, 5), (2, 8, 10, 0), (4, 5, 11, 10), (2, 3, 9, 8)])
_uv = me_cube_004.uv_layers.new(name='UVMap')
_uv.uv.foreach_set('vector', [0.375, 0.0, 0.625, 0.0, 0.625, 0.25, 0.375, 0.25, 0.375, 0.4223, 0.625, 0.4223, 0.625, 0.5, 0.375, 0.5, 0.375, 0.5, 0.625, 0.5, 0.625, 0.75, 0.375, 0.75, 0.375, 0.8277, 0.625, 0.8277, 0.625, 1.0, 0.375, 1.0, 0.2973, 0.5, 0.375, 0.5, 0.375, 0.75, 0.2973, 0.75, 0.7027, 0.5, 0.875, 0.5, 0.875, 0.75, 0.7027, 0.75, 0.625, 0.5, 0.7027, 0.5, 0.7027, 0.75, 0.625, 0.75, 0.125, 0.5, 0.2973, 0.5, 0.2973, 0.75, 0.125, 0.75, 0.375, 0.75, 0.625, 0.75, 0.625, 0.8277, 0.375, 0.8277, 0.375, 0.25, 0.625, 0.25, 0.625, 0.4223, 0.375, 0.4223])
me_cube_004.materials.append(mat_numberplate)
me_cube_004.use_remesh_fix_poles = True
me_cube_004.use_remesh_preserve_attributes = False
me_cube_004.use_mirror_vertex_groups = False
me_cube_004.update()
me_plane = bpy.data.meshes.new('Plane')
me_plane.from_pydata([(-1.0, -1.0, 0.0), (1.0, -1.0, 0.0), (-1.0, 1.0, 0.0), (1.0, 1.0, 0.0)], [], [(0, 1, 3, 2)])
_uv = me_plane.uv_layers.new(name='UVMap')
_uv.uv.foreach_set('vector', [0.0, 0.0, 1.0, 0.0, 1.0, 1.0, 0.0, 1.0])
me_plane.materials.append(mat_plane)
me_plane.use_remesh_fix_poles = True
me_plane.use_remesh_preserve_attributes = False
me_plane.use_mirror_vertex_groups = False
me_plane.update()

# ---- objects
ob_cube = bpy.data.objects.new('Cube', me_cube)
ob_cylinder = bpy.data.objects.new('Cylinder', me_cylinder)
ob_cylinder_001 = bpy.data.objects.new('Cylinder.001', me_cylinder_001)
ob_cylinder_002 = bpy.data.objects.new('Cylinder.002', me_cylinder_002)
ob_cylinder_003 = bpy.data.objects.new('Cylinder.003', me_cylinder_003)
ob_cube_001 = bpy.data.objects.new('Cube.001', me_cube_001)
ob_cube_002 = bpy.data.objects.new('Cube.002', me_cube_002)
ob_cube_003 = bpy.data.objects.new('Cube.003', me_cube_003)
ob_cube_004 = bpy.data.objects.new('Cube.004', me_cube_004)
ob_plane = bpy.data.objects.new('Plane', me_plane)

# ---- transforms, parenting, visibility, modifiers, constraints
ob_cube.location = (0.0, 0.0, 1.645)
ob_cube.lock_rotations_4d = False
ob_cube.empty_display_type = 'ARROWS'
ob_cube.lineart.crease_threshold = 0.0
_m = ob_cube.modifiers.new('BTool_Cylinder', 'BOOLEAN')
_m.object = ob_cylinder
_m.solver = 'FAST'
_m = ob_cube.modifiers.new('BTool_Cylinder.002', 'BOOLEAN')
_m.object = ob_cylinder_002
_m.solver = 'FAST'
ob_cylinder.location = (1.0, -1.0, 1.0)
ob_cylinder.rotation_euler = (6.283, -1.527, 0.0)
ob_cylinder.scale = (0.7365, 0.7309, -0.498)
ob_cylinder.hide_render = True
ob_cylinder.visible_camera = False
ob_cylinder.visible_diffuse = False
ob_cylinder.visible_glossy = False
ob_cylinder.visible_transmission = False
ob_cylinder.visible_volume_scatter = False
ob_cylinder.display_type = 'BOUNDS'
ob_cylinder.lineart.crease_threshold = 0.0
_m = ob_cylinder.modifiers.new('Mirror', 'MIRROR')
_m.mirror_object = ob_cube
ob_cylinder_001.location = (0.7876, -1.034, 0.9614)
ob_cylinder_001.rotation_euler = (-0.0, 1.571, 0.0)
ob_cylinder_001.scale = (0.6879, 0.6879, 0.198)
ob_cylinder_001.lineart.crease_threshold = 0.0
_m = ob_cylinder_001.modifiers.new('Mirror', 'MIRROR')
_m.mirror_object = ob_cube
ob_cylinder_002.location = (1.0, 2.416, 1.0)
ob_cylinder_002.rotation_euler = (6.283, -1.527, 0.0)
ob_cylinder_002.scale = (0.7365, 0.7309, -0.498)
ob_cylinder_002.hide_render = True
ob_cylinder_002.visible_camera = False
ob_cylinder_002.visible_diffuse = False
ob_cylinder_002.visible_glossy = False
ob_cylinder_002.visible_transmission = False
ob_cylinder_002.visible_volume_scatter = False
ob_cylinder_002.display_type = 'BOUNDS'
ob_cylinder_002.lineart.crease_threshold = 0.0
_m = ob_cylinder_002.modifiers.new('Mirror', 'MIRROR')
_m.mirror_object = ob_cube
ob_cylinder_003.location = (0.7876, 2.382, 0.9614)
ob_cylinder_003.rotation_euler = (-0.0, 1.571, 0.0)
ob_cylinder_003.scale = (0.6879, 0.6879, 0.198)
ob_cylinder_003.lineart.crease_threshold = 0.0
_m = ob_cylinder_003.modifiers.new('Mirror', 'MIRROR')
_m.mirror_object = ob_cube
ob_cube_001.location = (0.7718, -2.387, 1.762)
ob_cube_001.scale = (0.1534, 0.09867, 0.08724)
ob_cube_001.lineart.crease_threshold = 0.0
_m = ob_cube_001.modifiers.new('Mirror', 'MIRROR')
_m.mirror_object = ob_cube
ob_cube_002.location = (0.7718, 0.08717, 1.762)
ob_cube_002.scale = (0.1534, 0.09867, 0.08724)
ob_cube_002.lineart.crease_threshold = 0.0
_m = ob_cube_002.modifiers.new('Mirror', 'MIRROR')
_m.mirror_object = ob_cube
ob_cube_003.location = (1.309, -0.2461, 2.125)
ob_cube_003.scale = (0.2588, 0.09867, 0.08724)
ob_cube_003.lineart.crease_threshold = 0.0
_m = ob_cube_003.modifiers.new('Mirror', 'MIRROR')
_m.mirror_object = ob_cube
ob_cube_004.location = (0.06958, -2.387, 1.599)
ob_cube_004.scale = (0.1534, 0.09867, 0.08724)
ob_cube_004.lineart.crease_threshold = 0.0
_m = ob_cube_004.modifiers.new('Mirror', 'MIRROR')
_m.mirror_object = ob_cube
ob_plane.location = (-2.056, 2.452, 0.0)
ob_plane.scale = (8.933, 8.933, 8.933)
ob_plane.lineart.crease_threshold = 0.0

# ---- collection membership
col_collection.objects.link(ob_cube)
col_collection.objects.link(ob_cylinder)
col_collection.objects.link(ob_cylinder_001)
col_collection.objects.link(ob_cylinder_002)
col_collection.objects.link(ob_cylinder_003)
col_collection.objects.link(ob_cube_001)
col_collection.objects.link(ob_cube_002)
col_collection.objects.link(ob_cube_003)
col_collection.objects.link(ob_cube_004)
col_collection.objects.link(ob_plane)

# ---- scene / render settings (as saved in the file)
scene.frame_start = 1; scene.frame_end = 250; scene.frame_set(118)
scene.render.engine = 'BLENDER_EEVEE_NEXT'
scene.cycles.use_denoising = False
scene.cycles.samples = 128
scene.cycles.sampling_pattern = 'TABULATED_SOBOL'
scene.cycles.use_adaptive_sampling = False
scene.cycles.use_light_tree = False
scene.view_settings.view_transform = 'Filmic'
bpy.context.view_layer.update()

# ---- added for rendering (the .blend has no active camera and no usable light): camera, sun
cam_auto = bpy.data.cameras.new('AutoCamera')
cam_auto.lens = 50.0
cam_auto.sensor_width = 36.0
cam_auto.clip_end = 1000.0
ob_auto_camera = bpy.data.objects.new('AutoCamera', cam_auto)
scene.collection.objects.link(ob_auto_camera)
ob_auto_camera.location = (21.4688, -25.7775, 20.2404)
ob_auto_camera.rotation_euler = (1.09748, -7.21219e-08, 0.694738)
scene.camera = ob_auto_camera
light_auto_sun = bpy.data.lights.new('AutoSun', 'SUN')
light_auto_sun.energy = 3.0
light_auto_sun.angle = 0.0523599
ob_auto_sun = bpy.data.objects.new('AutoSun', light_auto_sun)
scene.collection.objects.link(ob_auto_sun)
ob_auto_sun.rotation_euler = (0.872665, 0.174533, 0.523599)
bpy.context.view_layer.update()
